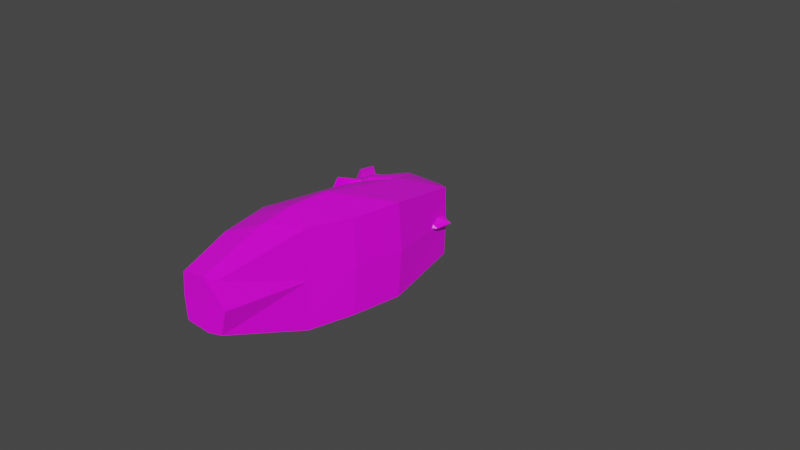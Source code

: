 # Source: Fox.blend  (saved by Blender 3.6.13; exported with 4.5.12 LTS)
import bpy
from mathutils import Matrix  # noqa: F401  (used for matrix-valued properties, if any)

bpy.ops.wm.read_factory_settings(use_empty=True)
scene = bpy.context.scene
scene.name = 'Scene'

# ---- collections
col_collection = bpy.data.collections.new('Collection'); scene.collection.children.link(col_collection)
col_reference = bpy.data.collections.new('Reference'); scene.collection.children.link(col_reference)

# ---- images (referenced by path relative to the original .blend; pixels are not part of the script)
import os
ASSET_DIR = os.environ.get("B2B_ASSET_DIR", "")  # directory of the original .blend (textures are referenced by path, not embedded)
HERE = os.path.dirname(os.path.abspath(__file__))  # packed textures are extracted next to this script under _unpacked/

def load_image(name, relpath, width, height, colorspace="sRGB"):
    """Load a texture the original file referenced (path relative to the .blend, or extracted next to this script)."""
    p = next((c for c in (os.path.join(HERE, relpath), os.path.join(ASSET_DIR, relpath)) if relpath and os.path.exists(c)), "")
    if p:
        img = bpy.data.images.load(p, check_existing=True)
        img.name = name
    else:  # same state as the original file: an image datablock whose file is absent (Cycles renders it pink)
        img = bpy.data.images.new(name, width, height)
        img.source = "FILE"
        img.filepath = "//" + (relpath or name)
    img.colorspace_settings.name = colorspace
    return img
img_foxuvmaptextures_png = load_image('FoxUVMapTextures.png', 'FoxUVMapTextures.png', 1024, 1024, 'sRGB')

# ---- materials (node trees are filled in below, after node groups)
mat_material = bpy.data.materials.new('Material')
mat_material.alpha_threshold = 0.0
mat_material.use_transparent_shadow = False
mat_material.line_color = (0.0, 0.0, 0.0, 1.0)

# ---- material node trees
mat_material.use_nodes = True; mat_material.node_tree.nodes.clear()
_N = mat_material.node_tree.nodes; _L = mat_material.node_tree.links
n0 = _N.new('ShaderNodeOutputMaterial'); n0.name = 'Material Output'; n0.location = (300, 300)
n1 = _N.new('ShaderNodeBsdfPrincipled'); n1.name = 'Principled BSDF'; n1.location = (10, 300)
n1.distribution = 'GGX'
n1.subsurface_method = 'BURLEY'
n1.inputs[2].default_value = 0.4
n1.inputs[3].default_value = 1.45
n1.inputs[27].default_value = (0.0, 0.0, 0.0, 1.0)
n1.inputs[28].default_value = 1.0
n2 = _N.new('ShaderNodeTexImage'); n2.name = 'Image Texture'; n2.location = (-280, 280)
n2.image = img_foxuvmaptextures_png
_L.new(n1.outputs[0], n0.inputs[0])
_L.new(n2.outputs[0], n1.inputs[0])
n0.is_active_output = True

# ---- world
world_world = bpy.data.worlds.new('World'); scene.world = world_world
world_world.use_nodes = True; world_world.node_tree.nodes.clear()
_N = world_world.node_tree.nodes; _L = world_world.node_tree.links
n0 = _N.new('ShaderNodeOutputWorld'); n0.name = 'World Output'; n0.location = (300, 300)
n1 = _N.new('ShaderNodeBackground'); n1.name = 'Background'; n1.location = (10, 300)
n1.inputs[0].default_value = (0.05088, 0.05088, 0.05088, 1.0)
_L.new(n1.outputs[0], n0.inputs[0])
n0.is_active_output = True
world_world.color = (0.05088, 0.05088, 0.05088)
world_world.use_sun_shadow = False
world_world.sun_shadow_jitter_overblur = 0.0

# ---- meshes
me_cube = bpy.data.meshes.new('Cube')
me_cube.from_pydata([(0.538, 0.2651, 0.195), (0.9319, 0.2806, -0.3995), (-1.105, 0.1884, 0.1018), (-1.051, 0.2105, -0.1904), (0.739, 0.3227, -0.1133), (-1.085, 0.2165, -0.08928), (1.047, 0.213, 0.08527), (0.3486, 0.3845, -0.4741), (-0.2513, 0.3021, 0.2917), (0.02314, 0.4366, -0.0658), (-0.4106, 0.3975, -0.3305), (-0.6779, 0.2995, 0.189), (-0.5448, 0.4225, -0.05028), (-0.4653, 0.3029, 0.238), (-0.2691, 0.4392, -0.06653), (-0.0539, 0.3861, -0.4252), (0.9375, 0.2613, -0.02173), (1.08, 0.2002, -0.2221), (0.789, 0.1847, 0.1976), (1.156, 0.1529, -0.07554), (0.881, 0.168, 0.322), (0.538, -0.2651, 0.195), (0.9319, -0.2806, -0.3995), (-1.105, -0.1884, 0.1018), (-1.051, -0.2105, -0.1904), (0.739, -0.3302, -0.1133), (-1.085, -0.2165, -0.08928), (-1.051, 0.0, -0.2492), (0.5201, 0.0, 0.3719), (-1.101, 0.0, 0.125), (0.9342, 0.0, -0.4074), (1.047, -0.213, 0.08527), (-1.078, 0.0, -0.09774), (0.3486, -0.3845, -0.4741), (-0.2513, -0.2977, 0.2917), (0.02314, -0.4441, -0.0658), (0.3623, 0.0, -0.4906), (-0.2608, 0.0, 0.3963), (-0.4106, -0.3975, -0.3305), (-0.404, 0.0, -0.3397), (-0.6779, -0.2951, 0.189), (-0.5448, -0.3858, -0.05028), (-0.6806, 0.0, 0.3017), (-0.4653, -0.2985, 0.238), (-0.2691, -0.4468, -0.06653), (-0.4709, 0.0, 0.3395), (-0.0539, -0.3861, -0.4252), (-0.04418, 0.0, -0.4405), (0.9375, -0.2613, -0.02173), (1.08, -0.2002, -0.2221), (1.082, 0.0, -0.2242), (0.789, -0.1847, 0.1976), (0.6216, 0.0, 0.4129), (1.156, -0.1529, -0.07554), (1.158, 0.0, -0.07414), (0.881, -0.168, 0.322), (0.7855, 0.0, 0.4009), (1.083, 0.0, 0.09897)], [], [(32, 29, 2, 5), (9, 8, 0, 4), (7, 9, 4, 1), (27, 32, 5, 3), (1, 4, 16, 17), (30, 1, 17, 50), (7, 1, 30, 36), (11, 2, 29, 42), (0, 8, 37, 28), (15, 7, 36, 47), (15, 14, 9, 7), (14, 13, 8, 9), (5, 2, 11, 12), (3, 5, 12, 10), (3, 10, 39, 27), (13, 11, 42, 45), (8, 13, 45, 37), (12, 11, 13, 14), (10, 12, 14, 15), (10, 15, 47, 39), (50, 17, 19, 54), (18, 52, 56, 20), (4, 0, 18, 16), (0, 28, 52, 18), (19, 6, 57, 54), (6, 20, 56, 57), (16, 18, 20, 6), (17, 16, 6, 19), (32, 26, 23, 29), (35, 25, 21, 34), (33, 22, 25, 35), (27, 24, 26, 32), (22, 49, 48, 25), (30, 50, 49, 22), (33, 36, 30, 22), (40, 42, 29, 23), (21, 28, 37, 34), (46, 47, 36, 33), (46, 33, 35, 44), (44, 35, 34, 43), (26, 41, 40, 23), (24, 38, 41, 26), (24, 27, 39, 38), (43, 45, 42, 40), (34, 37, 45, 43), (41, 44, 43, 40), (38, 46, 44, 41), (38, 39, 47, 46), (50, 54, 53, 49), (51, 55, 56, 52), (25, 48, 51, 21), (21, 51, 52, 28), (53, 54, 57, 31), (31, 57, 56, 55), (48, 31, 55, 51), (49, 53, 31, 48)])
_uv = me_cube.uv_layers.new(name='UVMap')
_uv.uv.foreach_set('vector', [0.4285, 0.0005255, 0.4839, 0.000796, 0.4704, 0.03564, 0.4411, 0.04411, 0.465, 0.2405, 0.5269, 0.1815, 0.534, 0.3352, 0.4715, 0.3704, 0.3984, 0.312, 0.465, 0.2405, 0.4715, 0.3704, 0.4267, 0.4081, 0.3924, 0.01587, 0.4285, 0.0005255, 0.4411, 0.04411, 0.4235, 0.04896, 0.4267, 0.4081, 0.4715, 0.3704, 0.4894, 0.4095, 0.4542, 0.4376, 0.3905, 0.4523, 0.4267, 0.4081, 0.4542, 0.4376, 0.441, 0.478, 0.3984, 0.312, 0.4267, 0.4081, 0.3905, 0.4523, 0.3189, 0.3403, 0.4938, 0.1073, 0.4704, 0.03564, 0.4839, 0.000796, 0.5675, 0.06514, 0.534, 0.3352, 0.5269, 0.1815, 0.6069, 0.162, 0.6057, 0.3423, 0.3924, 0.2354, 0.3984, 0.312, 0.3189, 0.3403, 0.3042, 0.2379, 0.3924, 0.2354, 0.4582, 0.1868, 0.465, 0.2405, 0.3984, 0.312, 0.4582, 0.1868, 0.5116, 0.1433, 0.5269, 0.1815, 0.465, 0.2405, 0.4411, 0.04411, 0.4704, 0.03564, 0.4938, 0.1073, 0.456, 0.1389, 0.4235, 0.04896, 0.4411, 0.04411, 0.456, 0.1389, 0.4042, 0.1642, 0.4235, 0.04896, 0.4042, 0.1642, 0.316, 0.1431, 0.3924, 0.01587, 0.5116, 0.1433, 0.4938, 0.1073, 0.5675, 0.06514, 0.5899, 0.112, 0.5269, 0.1815, 0.5116, 0.1433, 0.5899, 0.112, 0.6069, 0.162, 0.456, 0.1389, 0.4938, 0.1073, 0.5116, 0.1433, 0.4582, 0.1868, 0.4042, 0.1642, 0.456, 0.1389, 0.4582, 0.1868, 0.3924, 0.2354, 0.4042, 0.1642, 0.3924, 0.2354, 0.3042, 0.2379, 0.316, 0.1431, 0.441, 0.478, 0.4542, 0.4376, 0.4803, 0.4521, 0.4816, 0.4838, 0.5363, 0.3875, 0.6069, 0.3683, 0.5937, 0.4052, 0.5503, 0.4119, 0.4715, 0.3704, 0.534, 0.3352, 0.5363, 0.3875, 0.4894, 0.4095, 0.534, 0.3352, 0.6057, 0.3423, 0.6069, 0.3683, 0.5363, 0.3875, 0.4803, 0.4521, 0.508, 0.431, 0.5285, 0.4745, 0.4816, 0.4838, 0.508, 0.431, 0.5503, 0.4119, 0.5937, 0.4052, 0.5285, 0.4745, 0.4894, 0.4095, 0.5363, 0.3875, 0.5503, 0.4119, 0.508, 0.431, 0.4542, 0.4376, 0.4894, 0.4095, 0.508, 0.431, 0.4803, 0.4521, 0.1248, 0.4838, 0.1374, 0.4402, 0.1667, 0.4487, 0.1802, 0.4835, 0.1613, 0.2439, 0.1678, 0.1139, 0.2303, 0.1491, 0.2232, 0.3028, 0.0947, 0.1724, 0.123, 0.07627, 0.1678, 0.1139, 0.1613, 0.2439, 0.08872, 0.4685, 0.1198, 0.4354, 0.1374, 0.4402, 0.1248, 0.4838, 0.123, 0.07627, 0.1505, 0.04678, 0.1857, 0.07481, 0.1678, 0.1139, 0.08683, 0.03204, 0.1374, 0.00637, 0.1505, 0.04678, 0.123, 0.07627, 0.0947, 0.1724, 0.01517, 0.1441, 0.08683, 0.03204, 0.123, 0.07627, 0.1901, 0.377, 0.2638, 0.4192, 0.1802, 0.4835, 0.1667, 0.4487, 0.2303, 0.1491, 0.302, 0.142, 0.3032, 0.3223, 0.2232, 0.3028, 0.08875, 0.2489, 0.0005255, 0.2465, 0.01517, 0.1441, 0.0947, 0.1724, 0.08875, 0.2489, 0.0947, 0.1724, 0.1613, 0.2439, 0.1545, 0.2976, 0.1545, 0.2976, 0.1613, 0.2439, 0.2232, 0.3028, 0.2079, 0.3411, 0.1374, 0.4402, 0.1524, 0.3454, 0.1901, 0.377, 0.1667, 0.4487, 0.1198, 0.4354, 0.1005, 0.3201, 0.1524, 0.3454, 0.1374, 0.4402, 0.1198, 0.4354, 0.08872, 0.4685, 0.01228, 0.3412, 0.1005, 0.3201, 0.2079, 0.3411, 0.2862, 0.3723, 0.2638, 0.4192, 0.1901, 0.377, 0.2232, 0.3028, 0.3032, 0.3223, 0.2862, 0.3723, 0.2079, 0.3411, 0.1524, 0.3454, 0.1545, 0.2976, 0.2079, 0.3411, 0.1901, 0.377, 0.1005, 0.3201, 0.08875, 0.2489, 0.1545, 0.2976, 0.1524, 0.3454, 0.1005, 0.3201, 0.01228, 0.3412, 0.0005255, 0.2465, 0.08875, 0.2489, 0.1374, 0.00637, 0.1779, 0.0005255, 0.1766, 0.03219, 0.1505, 0.04678, 0.2326, 0.09688, 0.2466, 0.07246, 0.29, 0.0791, 0.3032, 0.116, 0.1678, 0.1139, 0.1857, 0.07481, 0.2326, 0.09688, 0.2303, 0.1491, 0.2303, 0.1491, 0.2326, 0.09688, 0.3032, 0.116, 0.302, 0.142, 0.1766, 0.03219, 0.1779, 0.0005255, 0.2248, 0.009788, 0.2043, 0.05338, 0.2043, 0.05338, 0.2248, 0.009788, 0.29, 0.0791, 0.2466, 0.07246, 0.1857, 0.07481, 0.2043, 0.05338, 0.2466, 0.07246, 0.2326, 0.09688, 0.1505, 0.04678, 0.1766, 0.03219, 0.2043, 0.05338, 0.1857, 0.07481])
me_cube.materials.append(mat_material)
me_cube.use_remesh_preserve_volume = False
me_cube.use_remesh_preserve_attributes = False
me_cube.use_mirror_vertex_groups = False
me_cube.update()
me_cube_003 = bpy.data.meshes.new('Cube.003')
me_cube_003.from_pydata([(0.8305, 0.1686, 0.1953), (0.4956, 0.08953, 0.6203), (1.004, 0.09148, 0.6339), (0.9517, 0.1882, 1.048), (0.2348, 0.07877, 0.3351), (0.4842, 0.1284, -0.05551), (-0.09383, 0.0615, 0.1315), (0.07944, 0.07267, -0.1959), (-0.2119, 0.05315, -0.01657), (-0.2066, 0.05394, -0.1671), (0.6434, 0.2347, 0.3935), (1.046, 0.212, 0.9287), (0.3878, 0.222, 0.1019), (0.02137, 0.176, -0.01906), (-0.2493, 0.09368, -0.0658), (0.9178, 0.1237, 0.421), (0.7, 0.09157, 0.8902), (0.8209, 0.2205, 0.6147), (0.8305, -0.1686, 0.1953), (0.4956, -0.08953, 0.6203), (1.004, -0.09148, 0.6339), (0.9517, -0.1882, 1.048), (0.8228, 0.0, 0.1875), (0.4932, 0.0, 0.6491), (1.003, 0.0, 0.6291), (0.9693, 0.0, 1.071), (0.2327, 0.0, 0.3612), (0.2348, -0.07877, 0.3351), (0.4842, -0.1284, -0.05551), (0.4775, 0.0, -0.06161), (-0.09173, 0.0, 0.1592), (-0.09383, -0.0615, 0.1315), (0.07944, -0.07267, -0.1959), (0.07904, 0.0, -0.1998), (-0.2062, 0.0, 0.01323), (-0.2119, -0.05315, -0.01657), (-0.2066, -0.05394, -0.1671), (-0.2025, 0.0, -0.1714), (0.6434, -0.2347, 0.3935), (1.046, -0.212, 0.9287), (1.0, 0.0, 0.8246), (0.6357, 0.0, 0.3832), (0.3878, -0.222, 0.1019), (0.3815, 0.0, 0.09308), (0.02137, -0.176, -0.01906), (0.02198, 0.0, -0.02572), (-0.2493, -0.09368, -0.0658), (-0.3529, 0.0, -0.1074), (0.9178, -0.1237, 0.421), (0.7, -0.09157, 0.8902), (0.6993, 0.0, 0.9229), (0.9134, 0.0, 0.4141), (0.8209, -0.2205, 0.6147)], [], [(23, 1, 4, 26), (17, 16, 3, 11), (16, 1, 23, 50), (15, 2, 24, 51), (11, 3, 25, 40), (12, 5, 7, 13), (10, 0, 5, 12), (0, 22, 29, 5), (7, 33, 37, 9), (5, 29, 33, 7), (26, 4, 6, 30), (47, 34, 8, 14), (30, 6, 8, 34), (13, 7, 9, 14), (6, 13, 14, 8), (37, 47, 14, 9), (1, 10, 12, 4), (4, 12, 13, 6), (2, 11, 40, 24), (15, 17, 11, 2), (0, 10, 17, 15), (0, 15, 51, 22), (3, 16, 50, 25), (10, 1, 16, 17), (23, 26, 27, 19), (52, 39, 21, 49), (49, 50, 23, 19), (48, 51, 24, 20), (39, 40, 25, 21), (42, 44, 32, 28), (41, 43, 26, 23), (38, 42, 28, 18), (18, 28, 29, 22), (32, 36, 37, 33), (28, 32, 33, 29), (26, 30, 31, 27), (43, 45, 30, 26), (47, 46, 35, 34), (30, 34, 35, 31), (45, 47, 34, 30), (44, 46, 36, 32), (31, 35, 46, 44), (33, 37, 47, 45), (37, 36, 46, 47), (29, 33, 45, 43), (19, 27, 42, 38), (22, 29, 43, 41), (27, 31, 44, 42), (20, 24, 40, 39), (48, 20, 39, 52), (18, 48, 52, 38), (18, 22, 51, 48), (21, 25, 50, 49), (38, 52, 49, 19)])
_uv = me_cube_003.uv_layers.new(name='UVMap')
_uv.uv.foreach_set('vector', [0.8052, 0.2781, 0.7871, 0.2556, 0.8072, 0.1462, 0.8334, 0.1533, 0.7299, 0.2621, 0.7393, 0.2755, 0.7336, 0.2768, 0.7326, 0.2761, 0.7393, 0.2755, 0.7871, 0.2556, 0.8052, 0.2781, 0.739, 0.2781, 0.708, 0.2649, 0.7242, 0.2737, 0.7236, 0.2781, 0.7045, 0.2781, 0.7326, 0.2761, 0.7336, 0.2768, 0.7333, 0.2781, 0.7305, 0.2781, 0.7083, 0.1413, 0.6487, 0.1458, 0.6583, 0.005543, 0.7322, 0.02013, 0.7274, 0.2275, 0.6797, 0.2417, 0.6487, 0.1458, 0.7083, 0.1413, 0.6797, 0.2417, 0.6399, 0.2781, 0.6079, 0.1435, 0.6487, 0.1458, 0.003286, 0.8812, 0.0005255, 0.865, 0.06353, 0.8542, 0.0633, 0.8667, 0.6487, 0.1458, 0.6079, 0.1435, 0.6337, 0.0005255, 0.6583, 0.005543, 0.8334, 0.1533, 0.8072, 0.1462, 0.8118, 0.01463, 0.8341, 0.02024, 0.1017, 0.8548, 0.1042, 0.8981, 0.0915, 0.8928, 0.0827, 0.8798, 0.1042, 0.9413, 0.08941, 0.936, 0.0915, 0.8928, 0.1042, 0.8981, 0.03644, 0.9244, 0.003286, 0.8812, 0.0633, 0.8667, 0.0827, 0.8798, 0.08941, 0.936, 0.03644, 0.9244, 0.0827, 0.8798, 0.0915, 0.8928, 0.06353, 0.8542, 0.1017, 0.8548, 0.0827, 0.8798, 0.0633, 0.8667, 0.7871, 0.2556, 0.7274, 0.2275, 0.7083, 0.1413, 0.8072, 0.1462, 0.8072, 0.1462, 0.7083, 0.1413, 0.7322, 0.02013, 0.8118, 0.01463, 0.7242, 0.2737, 0.7326, 0.2761, 0.7305, 0.2781, 0.7236, 0.2781, 0.708, 0.2649, 0.7299, 0.2621, 0.7326, 0.2761, 0.7242, 0.2737, 0.6797, 0.2417, 0.7274, 0.2275, 0.7299, 0.2621, 0.708, 0.2649, 0.6797, 0.2417, 0.708, 0.2649, 0.7045, 0.2781, 0.6399, 0.2781, 0.7336, 0.2768, 0.7393, 0.2755, 0.739, 0.2781, 0.7333, 0.2781, 0.7274, 0.2275, 0.7871, 0.2556, 0.7393, 0.2755, 0.7299, 0.2621, 0.8052, 0.2781, 0.8334, 0.4029, 0.8072, 0.41, 0.7871, 0.3006, 0.7299, 0.2941, 0.7326, 0.2801, 0.7336, 0.2794, 0.7393, 0.2807, 0.7393, 0.2807, 0.739, 0.2781, 0.8052, 0.2781, 0.7871, 0.3006, 0.708, 0.2913, 0.7045, 0.2781, 0.7236, 0.2781, 0.7242, 0.2825, 0.7326, 0.2801, 0.7305, 0.2781, 0.7333, 0.2781, 0.7336, 0.2794, 0.7083, 0.4149, 0.7322, 0.5361, 0.6583, 0.5507, 0.6487, 0.4104, 0.3275, 0.4938, 0.3469, 0.5782, 0.2785, 0.5701, 0.2603, 0.4849, 0.7274, 0.3287, 0.7083, 0.4149, 0.6487, 0.4104, 0.6797, 0.3145, 0.6797, 0.3145, 0.6487, 0.4104, 0.6079, 0.4127, 0.6399, 0.2781, 0.108, 0.9144, 0.168, 0.9288, 0.1682, 0.9413, 0.1052, 0.9306, 0.6487, 0.4104, 0.6583, 0.5507, 0.6337, 0.5557, 0.6079, 0.4127, 0.8334, 0.4029, 0.8341, 0.536, 0.8118, 0.5416, 0.8072, 0.41, 0.3469, 0.5782, 0.3213, 0.6593, 0.2727, 0.6557, 0.2785, 0.5701, 0.2064, 0.9408, 0.1874, 0.9157, 0.1962, 0.9028, 0.2089, 0.8974, 0.2089, 0.8542, 0.2089, 0.8974, 0.1962, 0.9028, 0.1941, 0.8596, 0.3213, 0.6593, 0.2869, 0.7383, 0.2842, 0.6957, 0.2727, 0.6557, 0.1411, 0.8711, 0.1874, 0.9157, 0.168, 0.9288, 0.108, 0.9144, 0.1941, 0.8596, 0.1962, 0.9028, 0.1874, 0.9157, 0.1411, 0.8711, 0.3605, 0.6717, 0.3183, 0.7193, 0.2869, 0.7383, 0.3213, 0.6593, 0.1682, 0.9413, 0.168, 0.9288, 0.1874, 0.9157, 0.2064, 0.9408, 0.3877, 0.5811, 0.3605, 0.6717, 0.3213, 0.6593, 0.3469, 0.5782, 0.7871, 0.3006, 0.8072, 0.41, 0.7083, 0.4149, 0.7274, 0.3287, 0.3877, 0.4855, 0.3877, 0.5811, 0.3469, 0.5782, 0.3275, 0.4938, 0.8072, 0.41, 0.8118, 0.5416, 0.7322, 0.5361, 0.7083, 0.4149, 0.7242, 0.2825, 0.7236, 0.2781, 0.7305, 0.2781, 0.7326, 0.2801, 0.708, 0.2913, 0.7242, 0.2825, 0.7326, 0.2801, 0.7299, 0.2941, 0.6797, 0.3145, 0.708, 0.2913, 0.7299, 0.2941, 0.7274, 0.3287, 0.6797, 0.3145, 0.6399, 0.2781, 0.7045, 0.2781, 0.708, 0.2913, 0.7336, 0.2794, 0.7333, 0.2781, 0.739, 0.2781, 0.7393, 0.2807, 0.7274, 0.3287, 0.7299, 0.2941, 0.7393, 0.2807, 0.7871, 0.3006])
me_cube_003.materials.append(mat_material)
me_cube_003.use_remesh_fix_poles = True
me_cube_003.use_remesh_preserve_attributes = False
me_cube_003.update()
me_cube_004 = bpy.data.meshes.new('Cube.004')
me_cube_004.from_pydata([(-0.1207, 0.1611, -0.1392), (-0.4072, 0.162, 0.2643), (-0.08208, 0.1381, 0.09633), (-0.2677, 0.1304, 0.3581), (-0.2368, 0.2185, 0.01633), (-0.1059, 0.162, 0.1463), (-0.1055, 0.162, -0.008388), (-0.3288, 0.162, 0.3296), (-0.174, 0.162, 0.1052), (-0.1207, -0.1611, -0.1392), (-0.4072, -0.162, 0.2643), (-0.08208, -0.1381, 0.09633), (-0.2677, -0.1304, 0.3581), (-0.1189, 0.0, -0.1408), (-0.4917, 0.0, 0.3389), (-0.05346, 0.0, 0.03992), (-0.3452, 0.0, 0.4587), (-0.2368, -0.2185, 0.01633), (-0.1059, -0.162, 0.1463), (-0.1059, 0.0, 0.1463), (-0.2421, 0.0, 0.06409), (-0.1055, -0.162, -0.008388), (-0.3288, -0.162, 0.3296), (-0.4308, 0.0, 0.3946), (-0.08229, 0.0, -0.04713), (-0.174, -0.162, 0.1052)], [], [(20, 14, 1, 4), (8, 7, 3, 5), (7, 1, 14, 23), (6, 2, 15, 24), (5, 3, 16, 19), (2, 5, 19, 15), (6, 8, 5, 2), (13, 20, 4, 0), (0, 4, 8, 6), (0, 6, 24, 13), (3, 7, 23, 16), (4, 1, 7, 8), (20, 17, 10, 14), (25, 18, 12, 22), (22, 23, 14, 10), (21, 24, 15, 11), (18, 19, 16, 12), (11, 15, 19, 18), (21, 11, 18, 25), (13, 9, 17, 20), (9, 21, 25, 17), (9, 13, 24, 21), (12, 16, 23, 22), (17, 25, 22, 10)])
_uv = me_cube_004.uv_layers.new(name='UVMap')
_uv.uv.foreach_set('vector', [0.9291, 0.4057, 0.9291, 0.4891, 0.9046, 0.4611, 0.8889, 0.4259, 0.8771, 0.436, 0.8926, 0.468, 0.8828, 0.4713, 0.8672, 0.4402, 0.8926, 0.468, 0.9046, 0.4611, 0.9291, 0.4891, 0.9129, 0.4995, 0.8725, 0.4187, 0.8637, 0.4318, 0.8371, 0.4123, 0.8505, 0.3923, 0.8672, 0.4402, 0.8828, 0.4713, 0.8881, 0.5059, 0.8352, 0.4454, 0.8637, 0.4318, 0.8672, 0.4402, 0.8352, 0.4454, 0.8371, 0.4123, 0.8725, 0.4187, 0.8771, 0.436, 0.8672, 0.4402, 0.8637, 0.4318, 0.8763, 0.3799, 0.9291, 0.4057, 0.8889, 0.4259, 0.8807, 0.4075, 0.8807, 0.4075, 0.8889, 0.4259, 0.8771, 0.436, 0.8725, 0.4187, 0.8807, 0.4075, 0.8725, 0.4187, 0.8505, 0.3923, 0.8763, 0.3799, 0.8828, 0.4713, 0.8926, 0.468, 0.9129, 0.4995, 0.8881, 0.5059, 0.8889, 0.4259, 0.9046, 0.4611, 0.8926, 0.468, 0.8771, 0.436, 0.9291, 0.3531, 0.8889, 0.3329, 0.9046, 0.2977, 0.9291, 0.2697, 0.8771, 0.3228, 0.8672, 0.3186, 0.8828, 0.2875, 0.8926, 0.2908, 0.8926, 0.2908, 0.9129, 0.2593, 0.9291, 0.2697, 0.9046, 0.2977, 0.8725, 0.3401, 0.8505, 0.3665, 0.8371, 0.3465, 0.8637, 0.327, 0.8672, 0.3186, 0.8352, 0.3135, 0.8881, 0.2529, 0.8828, 0.2875, 0.8637, 0.327, 0.8371, 0.3465, 0.8352, 0.3135, 0.8672, 0.3186, 0.8725, 0.3401, 0.8637, 0.327, 0.8672, 0.3186, 0.8771, 0.3228, 0.8763, 0.3789, 0.8807, 0.3513, 0.8889, 0.3329, 0.9291, 0.3531, 0.8807, 0.3513, 0.8725, 0.3401, 0.8771, 0.3228, 0.8889, 0.3329, 0.8807, 0.3513, 0.8763, 0.3789, 0.8505, 0.3665, 0.8725, 0.3401, 0.8828, 0.2875, 0.8881, 0.2529, 0.9129, 0.2593, 0.8926, 0.2908, 0.8889, 0.3329, 0.8771, 0.3228, 0.8926, 0.2908, 0.9046, 0.2977])
me_cube_004.materials.append(mat_material)
me_cube_004.use_remesh_fix_poles = True
me_cube_004.use_remesh_preserve_attributes = False
me_cube_004.update()
me_cube_005 = bpy.data.meshes.new('Cube.005')
me_cube_005.from_pydata([(-0.4, 0.1268, 0.2182), (-0.1706, 0.1026, 0.6402), (0.4048, 0.02866, 0.009477), (0.2861, 0.1261, 0.4247), (0.09798, 0.05821, 0.09869), (0.2233, 0.118, 0.5082), (-0.3041, 0.1359, 0.5384), (0.5037, 0.03938, 0.08815), (0.139, 0.2136, 0.2809), (-0.236, 0.104, 0.618), (0.2548, 0.0811, 0.2729), (0.1529, 0.2575, 0.3966), (-0.4296, 0.1005, 0.3875), (0.4321, 0.06813, 0.04722), (0.1354, 0.1768, 0.1888), (-0.3028, 0.1358, -0.05757), (0.1304, 0.1481, 0.593), (-0.01908, 0.2776, 0.3802), (0.03634, 0.2596, 0.4771), (-0.1445, 0.2099, 0.1871), (-0.4, -0.1268, 0.2182), (-0.1706, -0.1026, 0.6402), (0.4048, -0.02866, 0.009477), (0.2861, -0.1261, 0.4247), (-0.4874, 0.0, 0.308), (-0.1764, 0.0, 0.6449), (0.4343, 0.0, -0.02124), (0.3394, 0.0, 0.4059), (0.09798, -0.05821, 0.09869), (0.2233, -0.118, 0.5082), (0.207, 0.0, 0.5332), (0.06779, 0.0, 0.0799), (-0.3041, -0.1359, 0.5384), (0.5037, -0.03938, 0.08815), (0.5163, 0.0, 0.1008), (-0.3077, 0.0, 0.5377), (0.139, -0.2136, 0.2809), (-0.236, -0.104, 0.618), (0.2548, -0.0811, 0.2729), (0.3657, 0.0, 0.3092), (-0.2396, 0.0, 0.6175), (0.1529, -0.2575, 0.3966), (-0.4296, -0.1005, 0.3875), (0.4321, -0.06813, 0.04722), (0.551, 0.0, 0.04593), (-0.4013, 0.0, 0.4503), (0.1354, -0.1768, 0.1888), (-0.3028, -0.1358, -0.05757), (-0.2136, 0.0, -0.08664), (0.1304, -0.1481, 0.593), (0.1195, 0.0, 0.6035), (-0.01908, -0.2776, 0.3802), (0.03634, -0.2596, 0.4771), (-0.1445, -0.2099, 0.1871)], [], [(40, 25, 1, 9), (11, 5, 3, 10), (16, 1, 25, 50), (4, 2, 26, 31), (10, 3, 27, 39), (15, 4, 31, 48), (3, 5, 30, 27), (18, 16, 5, 11), (19, 17, 8, 14), (13, 7, 34, 44), (14, 8, 7, 13), (45, 35, 6, 12), (17, 18, 11, 8), (7, 10, 39, 34), (8, 11, 10, 7), (35, 40, 9, 6), (24, 45, 12, 0), (4, 14, 13, 2), (2, 13, 44, 26), (15, 19, 14, 4), (0, 12, 19, 15), (6, 9, 18, 17), (12, 6, 17, 19), (9, 1, 16, 18), (0, 15, 48, 24), (5, 16, 50, 30), (40, 37, 21, 25), (41, 38, 23, 29), (49, 50, 25, 21), (28, 31, 26, 22), (38, 39, 27, 23), (47, 48, 31, 28), (23, 27, 30, 29), (52, 41, 29, 49), (53, 46, 36, 51), (43, 44, 34, 33), (46, 43, 33, 36), (45, 42, 32, 35), (51, 36, 41, 52), (33, 34, 39, 38), (36, 33, 38, 41), (35, 32, 37, 40), (24, 20, 42, 45), (28, 22, 43, 46), (22, 26, 44, 43), (47, 28, 46, 53), (20, 47, 53, 42), (32, 51, 52, 37), (42, 53, 51, 32), (37, 52, 49, 21), (20, 24, 48, 47), (29, 30, 50, 49)])
_uv = me_cube_005.uv_layers.new(name='UVMap')
_uv.uv.foreach_set('vector', [0.1291, 0.7117, 0.1254, 0.7191, 0.1142, 0.7123, 0.1199, 0.7064, 0.5882, 0.6638, 0.6115, 0.6268, 0.6265, 0.6529, 0.6439, 0.6786, 0.0601, 0.7439, 0.1142, 0.7123, 0.1254, 0.7191, 0.09737, 0.7758, 0.1661, 0.6028, 0.2075, 0.5321, 0.219, 0.5298, 0.1763, 0.6162, 0.6439, 0.6786, 0.6265, 0.6529, 0.6551, 0.6386, 0.6678, 0.6542, 0.1429, 0.6713, 0.1661, 0.6028, 0.1763, 0.6162, 0.1491, 0.6713, 0.6265, 0.6529, 0.6115, 0.6268, 0.6289, 0.6043, 0.6551, 0.6386, 0.06781, 0.6895, 0.0601, 0.7439, 0.0005255, 0.7765, 0.003244, 0.644, 0.1226, 0.6626, 0.08092, 0.6706, 0.07717, 0.5875, 0.1196, 0.5844, 0.1968, 0.517, 0.2138, 0.4849, 0.2412, 0.4849, 0.2312, 0.5052, 0.1196, 0.5844, 0.07717, 0.5875, 0.2138, 0.4849, 0.1968, 0.517, 0.1374, 0.6949, 0.1334, 0.7029, 0.1243, 0.6968, 0.1347, 0.6886, 0.08092, 0.6706, 0.06781, 0.6895, 0.003244, 0.644, 0.07717, 0.5875, 0.7018, 0.7154, 0.6439, 0.6786, 0.6678, 0.6542, 0.7089, 0.709, 0.6025, 0.6884, 0.5882, 0.6638, 0.6439, 0.6786, 0.7018, 0.7154, 0.1334, 0.7029, 0.1291, 0.7117, 0.1199, 0.7064, 0.1243, 0.6968, 0.141, 0.6877, 0.1374, 0.6949, 0.1347, 0.6886, 0.138, 0.6809, 0.1661, 0.6028, 0.1196, 0.5844, 0.1968, 0.517, 0.2075, 0.5321, 0.2075, 0.5321, 0.1968, 0.517, 0.2312, 0.5052, 0.219, 0.5298, 0.1429, 0.6713, 0.1226, 0.6626, 0.1196, 0.5844, 0.1661, 0.6028, 0.138, 0.6809, 0.1347, 0.6886, 0.1226, 0.6626, 0.1429, 0.6713, 0.1243, 0.6968, 0.1199, 0.7064, 0.06781, 0.6895, 0.08092, 0.6706, 0.1347, 0.6886, 0.1243, 0.6968, 0.08092, 0.6706, 0.1226, 0.6626, 0.1199, 0.7064, 0.1142, 0.7123, 0.0601, 0.7439, 0.06781, 0.6895, 0.138, 0.6809, 0.1429, 0.6713, 0.1491, 0.6713, 0.141, 0.6877, 0.0005255, 0.7765, 0.0601, 0.7439, 0.09737, 0.7758, 0.06529, 0.8407, 0.1291, 0.7117, 0.1389, 0.7157, 0.1376, 0.7239, 0.1254, 0.7191, 0.697, 0.5807, 0.6907, 0.6379, 0.6727, 0.617, 0.6551, 0.5935, 0.1454, 0.7861, 0.09737, 0.7758, 0.1254, 0.7191, 0.1376, 0.7239, 0.1931, 0.6162, 0.1763, 0.6162, 0.219, 0.5298, 0.2242, 0.5403, 0.6907, 0.6379, 0.6678, 0.6542, 0.6551, 0.6386, 0.6727, 0.617, 0.1528, 0.6761, 0.1491, 0.6713, 0.1763, 0.6162, 0.1931, 0.6162, 0.6727, 0.617, 0.6551, 0.6386, 0.6289, 0.6043, 0.6551, 0.5935, 0.1839, 0.7469, 0.2593, 0.7706, 0.1557, 0.8532, 0.1454, 0.7861, 0.172, 0.687, 0.236, 0.642, 0.2593, 0.6775, 0.1909, 0.725, 0.2427, 0.5397, 0.2312, 0.5052, 0.2412, 0.4849, 0.2578, 0.5067, 0.236, 0.642, 0.2427, 0.5397, 0.2578, 0.5067, 0.2593, 0.6775, 0.1374, 0.6949, 0.144, 0.6932, 0.1439, 0.7065, 0.1334, 0.7029, 0.1909, 0.725, 0.2593, 0.6775, 0.2593, 0.7706, 0.1839, 0.7469, 0.7169, 0.7038, 0.7089, 0.709, 0.6678, 0.6542, 0.6907, 0.6379, 0.7169, 0.6009, 0.7169, 0.7038, 0.6907, 0.6379, 0.697, 0.5807, 0.1334, 0.7029, 0.1439, 0.7065, 0.1389, 0.7157, 0.1291, 0.7117, 0.141, 0.6877, 0.1481, 0.686, 0.144, 0.6932, 0.1374, 0.6949, 0.1931, 0.6162, 0.2242, 0.5403, 0.2427, 0.5397, 0.236, 0.642, 0.2242, 0.5403, 0.219, 0.5298, 0.2312, 0.5052, 0.2427, 0.5397, 0.1528, 0.6761, 0.1931, 0.6162, 0.236, 0.642, 0.172, 0.687, 0.1481, 0.686, 0.1528, 0.6761, 0.172, 0.687, 0.144, 0.6932, 0.1439, 0.7065, 0.1909, 0.725, 0.1839, 0.7469, 0.1389, 0.7157, 0.144, 0.6932, 0.172, 0.687, 0.1909, 0.725, 0.1439, 0.7065, 0.1389, 0.7157, 0.1839, 0.7469, 0.1454, 0.7861, 0.1376, 0.7239, 0.1481, 0.686, 0.141, 0.6877, 0.1491, 0.6713, 0.1528, 0.6761, 0.1557, 0.8532, 0.06529, 0.8407, 0.09737, 0.7758, 0.1454, 0.7861])
me_cube_005.materials.append(mat_material)
me_cube_005.use_remesh_fix_poles = True
me_cube_005.use_remesh_preserve_attributes = False
me_cube_005.update()
me_cube_006 = bpy.data.meshes.new('Cube.006')
me_cube_006.from_pydata([(0.06326, -0.005111, -0.1405), (0.06326, 0.07618, 0.08316), (0.05244, 0.1962, -0.1892), (0.07378, 0.2002, 0.03451), (0.1749, -0.005111, -0.1405), (0.1856, 0.08151, 0.08316), (0.1749, 0.1962, -0.1892), (0.1776, 0.2215, 0.03451), (0.002075, 0.09552, -0.1648), (0.06156, 0.1328, 0.07366), (0.08073, 0.09552, -0.1648), (0.1955, 0.1542, 0.1136), (0.06592, 0.04059, -0.02868), (0.06577, 0.2098, -0.07733), (0.1749, 0.2232, -0.07733), (0.1803, 0.03526, -0.02868), (0.08073, 0.1226, -0.053), (0.01008, 0.1226, -0.053), (0.06326, 0.005111, -0.1405), (0.06326, -0.07618, 0.08316), (0.05244, -0.1962, -0.1892), (0.07378, -0.2002, 0.03451), (0.1749, 0.005111, -0.1405), (0.1856, -0.08151, 0.08316), (0.1749, -0.1962, -0.1892), (0.1776, -0.2215, 0.03451), (0.002075, -0.09552, -0.1648), (0.06156, -0.1328, 0.07366), (0.08073, -0.09552, -0.1648), (0.1955, -0.1542, 0.1136), (0.06592, -0.04059, -0.02868), (0.06577, -0.2098, -0.07733), (0.1749, -0.2232, -0.07733), (0.1803, -0.03526, -0.02868), (0.08073, -0.1226, -0.053), (0.01008, -0.1226, -0.053)], [], [(17, 9, 3, 13), (13, 3, 7, 14), (16, 11, 5, 15), (15, 5, 1, 12), (8, 10, 4, 0), (11, 9, 1, 5), (7, 3, 9, 11), (2, 6, 10, 8), (14, 7, 11, 16), (12, 1, 9, 17), (0, 12, 17, 8), (6, 14, 16, 10), (4, 15, 12, 0), (10, 16, 15, 4), (2, 13, 14, 6), (8, 17, 13, 2), (35, 31, 21, 27), (31, 32, 25, 21), (34, 33, 23, 29), (33, 30, 19, 23), (26, 18, 22, 28), (29, 23, 19, 27), (25, 29, 27, 21), (20, 26, 28, 24), (32, 34, 29, 25), (30, 35, 27, 19), (18, 26, 35, 30), (24, 28, 34, 32), (22, 18, 30, 33), (28, 22, 33, 34), (20, 24, 32, 31), (26, 20, 31, 35)])
_uv = me_cube_006.uv_layers.new(name='UVMap')
_uv.uv.foreach_set('vector', [0.6168, 0.9346, 0.6153, 0.9197, 0.6243, 0.922, 0.6294, 0.9347, 0.6294, 0.9347, 0.6243, 0.922, 0.6355, 0.9084, 0.6491, 0.9291, 0.5181, 0.9189, 0.4879, 0.9144, 0.4968, 0.9042, 0.5164, 0.8996, 0.5841, 0.9251, 0.6018, 0.9037, 0.6087, 0.9202, 0.6047, 0.9324, 0.6163, 0.9465, 0.6153, 0.9624, 0.5823, 0.953, 0.6035, 0.9471, 0.6166, 0.8978, 0.6153, 0.9197, 0.6087, 0.9202, 0.6018, 0.9037, 0.6355, 0.9084, 0.6243, 0.922, 0.6153, 0.9197, 0.6166, 0.8978, 0.6278, 0.948, 0.6491, 0.9562, 0.6153, 0.9624, 0.6163, 0.9465, 0.5135, 0.9386, 0.4969, 0.9299, 0.4879, 0.9144, 0.5181, 0.9189, 0.6047, 0.9324, 0.6087, 0.9202, 0.6153, 0.9197, 0.6168, 0.9346, 0.6035, 0.9471, 0.6047, 0.9324, 0.6168, 0.9346, 0.6163, 0.9465, 0.531, 0.9417, 0.5135, 0.9386, 0.5181, 0.9189, 0.5348, 0.9203, 0.5823, 0.953, 0.5841, 0.9251, 0.6047, 0.9324, 0.6035, 0.9471, 0.5348, 0.9203, 0.5181, 0.9189, 0.5164, 0.8996, 0.5348, 0.8987, 0.6278, 0.948, 0.6294, 0.9347, 0.6491, 0.9291, 0.6491, 0.9562, 0.6163, 0.9465, 0.6168, 0.9346, 0.6294, 0.9347, 0.6278, 0.948, 0.8697, 0.5347, 0.8823, 0.5346, 0.8772, 0.5474, 0.8682, 0.5497, 0.8823, 0.5346, 0.902, 0.5402, 0.8884, 0.5609, 0.8772, 0.5474, 0.3696, 0.8954, 0.3679, 0.9147, 0.3483, 0.9101, 0.3395, 0.8999, 0.837, 0.5443, 0.8575, 0.537, 0.8616, 0.5492, 0.8547, 0.5657, 0.8691, 0.5228, 0.8564, 0.5222, 0.8352, 0.5164, 0.8682, 0.507, 0.8695, 0.5715, 0.8547, 0.5657, 0.8616, 0.5492, 0.8682, 0.5497, 0.8884, 0.5609, 0.8695, 0.5715, 0.8682, 0.5497, 0.8772, 0.5474, 0.8807, 0.5214, 0.8691, 0.5228, 0.8682, 0.507, 0.902, 0.5132, 0.365, 0.8757, 0.3696, 0.8954, 0.3395, 0.8999, 0.3484, 0.8844, 0.8575, 0.537, 0.8697, 0.5347, 0.8682, 0.5497, 0.8616, 0.5492, 0.8564, 0.5222, 0.8691, 0.5228, 0.8697, 0.5347, 0.8575, 0.537, 0.3825, 0.8726, 0.3863, 0.894, 0.3696, 0.8954, 0.365, 0.8757, 0.8352, 0.5164, 0.8564, 0.5222, 0.8575, 0.537, 0.837, 0.5443, 0.3863, 0.894, 0.3863, 0.9156, 0.3679, 0.9147, 0.3696, 0.8954, 0.8807, 0.5214, 0.902, 0.5132, 0.902, 0.5402, 0.8823, 0.5346, 0.8691, 0.5228, 0.8807, 0.5214, 0.8823, 0.5346, 0.8697, 0.5347])
me_cube_006.materials.append(mat_material)
me_cube_006.use_remesh_fix_poles = True
me_cube_006.use_remesh_preserve_attributes = False
me_cube_006.update()
me_cube_007 = bpy.data.meshes.new('Cube.007')
me_cube_007.from_pydata([(-0.05665, -0.1178, 0.2362), (-0.1063, -0.1178, 0.5728), (-0.05665, -0.3011, 0.2362), (-0.1063, -0.3011, 0.5728), (0.1384, -0.1198, 0.2362), (0.1978, -0.1198, 0.5818), (0.1384, -0.3031, 0.2362), (0.1978, -0.3031, 0.5818), (-0.09719, -0.2094, 0.2362), (-0.1468, -0.2094, 0.5728), (0.1683, -0.2115, 0.2362), (0.2276, -0.2115, 0.5818), (0.02945, -0.3443, 0.2362), (0.02945, -0.3443, 0.5728), (0.02945, -0.1188, 0.2362), (0.02945, -0.1188, 0.5728), (0.02945, -0.2105, 0.5728), (0.02945, -0.2105, 0.2362)], [], [(8, 2, 3, 9), (12, 6, 7, 13), (10, 4, 5, 11), (14, 0, 1, 15), (17, 14, 4, 10), (16, 15, 1, 9), (13, 16, 9, 3), (12, 17, 10, 6), (6, 10, 11, 7), (0, 8, 9, 1), (2, 8, 17, 12), (7, 11, 16, 13), (11, 5, 15, 16), (8, 0, 14, 17), (4, 14, 15, 5), (2, 12, 13, 3)])
_uv = me_cube_007.uv_layers.new(name='UVMap')
_uv.uv.foreach_set('vector', [0.9126, 0.6118, 0.9292, 0.6093, 0.9203, 0.6578, 0.9069, 0.6527, 0.9317, 0.2328, 0.9056, 0.2182, 0.8962, 0.176, 0.9317, 0.1379, 0.8907, 0.2174, 0.8766, 0.2196, 0.8751, 0.1812, 0.8853, 0.1794, 0.8841, 0.5924, 0.8973, 0.6084, 0.8944, 0.651, 0.8613, 0.672, 0.8904, 0.2519, 0.8605, 0.2406, 0.8766, 0.2196, 0.8907, 0.2174, 0.8925, 0.6989, 0.8613, 0.672, 0.8944, 0.651, 0.9069, 0.6527, 0.9513, 0.6873, 0.8925, 0.6989, 0.9069, 0.6527, 0.9203, 0.6578, 0.9317, 0.2328, 0.8904, 0.2519, 0.8907, 0.2174, 0.9056, 0.2182, 0.9056, 0.2182, 0.8907, 0.2174, 0.8853, 0.1794, 0.8962, 0.176, 0.8973, 0.6084, 0.9126, 0.6118, 0.9069, 0.6527, 0.8944, 0.651, 0.9292, 0.6093, 0.9126, 0.6118, 0.9125, 0.5807, 0.9513, 0.5986, 0.8962, 0.176, 0.8853, 0.1794, 0.8684, 0.1267, 0.9317, 0.1379, 0.8853, 0.1794, 0.8751, 0.1812, 0.8352, 0.1542, 0.8684, 0.1267, 0.9126, 0.6118, 0.8973, 0.6084, 0.8841, 0.5924, 0.9125, 0.5807, 0.8766, 0.2196, 0.8605, 0.2406, 0.8352, 0.1542, 0.8751, 0.1812, 0.9292, 0.6093, 0.9513, 0.5986, 0.9513, 0.6873, 0.9203, 0.6578])
me_cube_007.materials.append(mat_material)
me_cube_007.use_remesh_fix_poles = True
me_cube_007.use_remesh_preserve_attributes = False
me_cube_007.update()
me_cube_008 = bpy.data.meshes.new('Cube.008')
me_cube_008.from_pydata([(-0.09677, -0.1142, 0.2929), (-0.06486, -0.13, 0.6314), (-0.09218, -0.2973, 0.284), (-0.06026, -0.3131, 0.7451), (0.09265, -0.1093, 0.2467), (0.2326, -0.1215, 0.5681), (0.09725, -0.2923, 0.2377), (0.2372, -0.3045, 0.5591), (-0.1338, -0.2072, 0.298), (-0.1019, -0.223, 0.6365), (0.124, -0.1997, 0.2351), (0.2639, -0.212, 0.5565), (-0.007496, -0.3373, 0.2615), (0.07263, -0.3513, 0.6884), (-0.01315, -0.1122, 0.2725), (0.06698, -0.1262, 0.5992), (0.06927, -0.2177, 0.5947), (-0.01085, -0.2037, 0.268)], [], [(8, 2, 3, 9), (12, 6, 7, 13), (10, 4, 5, 11), (14, 0, 1, 15), (17, 14, 4, 10), (16, 15, 1, 9), (13, 16, 9, 3), (12, 17, 10, 6), (6, 10, 11, 7), (0, 8, 9, 1), (2, 8, 17, 12), (7, 11, 16, 13), (11, 5, 15, 16), (8, 0, 14, 17), (4, 14, 15, 5), (2, 12, 13, 3)])
_uv = me_cube_008.uv_layers.new(name='UVMap')
_uv.uv.foreach_set('vector', [0.4476, 0.8125, 0.4648, 0.8094, 0.457, 0.8753, 0.4431, 0.8644, 0.5945, 0.8039, 0.6151, 0.7778, 0.6685, 0.7804, 0.7169, 0.8183, 0.6195, 0.7623, 0.62, 0.7461, 0.6642, 0.7527, 0.6651, 0.7652, 0.4159, 0.7916, 0.43, 0.809, 0.4267, 0.8608, 0.3887, 0.8783, 0.5823, 0.7547, 0.6008, 0.725, 0.62, 0.7461, 0.6195, 0.7623, 0.4147, 0.9117, 0.3887, 0.8783, 0.4267, 0.8608, 0.4431, 0.8644, 0.4869, 0.9068, 0.4147, 0.9117, 0.4431, 0.8644, 0.457, 0.8753, 0.5945, 0.8039, 0.5823, 0.7547, 0.6195, 0.7623, 0.6151, 0.7778, 0.6151, 0.7778, 0.6195, 0.7623, 0.6651, 0.7652, 0.6685, 0.7804, 0.43, 0.809, 0.4476, 0.8125, 0.4431, 0.8644, 0.4267, 0.8608, 0.4648, 0.8094, 0.4476, 0.8125, 0.4463, 0.7794, 0.4869, 0.7972, 0.6685, 0.7804, 0.6651, 0.7652, 0.7169, 0.7503, 0.7169, 0.8183, 0.6651, 0.7652, 0.6642, 0.7527, 0.6945, 0.7165, 0.7169, 0.7503, 0.4476, 0.8125, 0.43, 0.809, 0.4159, 0.7916, 0.4463, 0.7794, 0.62, 0.7461, 0.6008, 0.725, 0.6945, 0.7165, 0.6642, 0.7527, 0.4648, 0.8094, 0.4869, 0.7972, 0.4869, 0.9068, 0.457, 0.8753])
me_cube_008.materials.append(mat_material)
me_cube_008.use_remesh_fix_poles = True
me_cube_008.use_remesh_preserve_attributes = False
me_cube_008.update()
me_cube_009 = bpy.data.meshes.new('Cube.009')
me_cube_009.from_pydata([(0.1793, -0.1553, -0.09198), (-0.05676, -0.1186, 0.5743), (0.1808, -0.2724, -0.09077), (-0.05448, -0.3019, 0.5763), (0.301, -0.1549, -0.06542), (0.1379, -0.1162, 0.5665), (0.3024, -0.2719, -0.06421), (0.1401, -0.2995, 0.5685), (0.1548, -0.2142, -0.09689), (-0.09523, -0.2108, 0.5667), (0.3203, -0.2131, -0.06075), (0.1682, -0.2074, 0.5739), (0.2348, -0.2992, -0.07876), (0.02503, -0.3432, 0.5686), (0.233, -0.1552, -0.08026), (-0.007149, -0.1177, 0.5662), (-0.006006, -0.2093, 0.5672), (0.06581, -0.2118, 0.2383)], [], [(8, 2, 3, 9), (12, 6, 7, 13), (10, 4, 5, 11), (14, 0, 1, 15), (17, 14, 4, 10), (16, 15, 1, 9), (13, 16, 9, 3), (12, 17, 10, 6), (6, 10, 11, 7), (0, 8, 9, 1), (2, 8, 17, 12), (7, 11, 16, 13), (11, 5, 15, 16), (8, 0, 14, 17), (4, 14, 15, 5), (2, 12, 13, 3), (2, 12, 6, 10, 4, 14, 0, 8)])
_uv = me_cube_009.uv_layers.new(name='UVMap')
_uv.uv.foreach_set('vector', [0.7541, 0.5841, 0.7728, 0.5843, 0.7661, 0.7517, 0.7472, 0.7477, 0.5856, 0.5886, 0.5867, 0.6086, 0.4377, 0.6076, 0.4082, 0.5807, 0.5872, 0.6244, 0.5872, 0.6403, 0.4429, 0.6465, 0.443, 0.6274, 0.72, 0.5807, 0.7333, 0.5827, 0.7299, 0.7471, 0.718, 0.7501, 0.566, 0.7002, 0.5593, 0.6854, 0.5704, 0.6676, 0.5778, 0.6854, 0.742, 0.7759, 0.718, 0.7501, 0.7299, 0.7471, 0.7472, 0.7477, 0.7886, 0.7591, 0.742, 0.7759, 0.7472, 0.7477, 0.7661, 0.7517, 0.5396, 0.7626, 0.566, 0.7002, 0.5802, 0.7109, 0.5802, 0.7698, 0.5867, 0.6086, 0.5872, 0.6244, 0.443, 0.6274, 0.4377, 0.6076, 0.7333, 0.5827, 0.7541, 0.5841, 0.7472, 0.7477, 0.7299, 0.7471, 0.5244, 0.732, 0.5325, 0.6974, 0.566, 0.7002, 0.5396, 0.7626, 0.4377, 0.6076, 0.443, 0.6274, 0.3887, 0.6379, 0.4082, 0.5807, 0.443, 0.6274, 0.4429, 0.6465, 0.4072, 0.6755, 0.3887, 0.6379, 0.5355, 0.6923, 0.5379, 0.6741, 0.5508, 0.6719, 0.566, 0.7002, 0.5872, 0.6403, 0.5869, 0.6597, 0.4072, 0.6755, 0.4429, 0.6465, 0.7728, 0.5843, 0.7886, 0.5834, 0.7886, 0.7591, 0.7661, 0.7517, 0.7883, 0.8022, 0.7902, 0.7874, 0.8048, 0.7769, 0.8192, 0.7809, 0.8231, 0.7967, 0.8192, 0.8068, 0.8151, 0.8151, 0.7966, 0.8153])
me_cube_009.materials.append(mat_material)
me_cube_009.use_remesh_fix_poles = True
me_cube_009.use_remesh_preserve_attributes = False
me_cube_009.update()
me_cube_010 = bpy.data.meshes.new('Cube.010')
me_cube_010.from_pydata([(-0.4052, -0.1553, 0.3982), (-0.04265, -0.1186, 0.6601), (-0.4034, -0.2724, 0.3978), (-0.03977, -0.3019, 0.6593), (-0.3129, -0.1549, 0.3146), (0.1947, -0.1162, 0.6038), (-0.3111, -0.2719, 0.3142), (0.1976, -0.2995, 0.603), (-0.4235, -0.2142, 0.4154), (-0.07125, -0.2108, 0.6869), (-0.2979, -0.2131, 0.3016), (0.2183, -0.2074, 0.5834), (-0.3622, -0.2992, 0.3607), (0.02952, -0.3432, 0.6195), (-0.3645, -0.1552, 0.3613), (0.008921, -0.1177, 0.6443), (0.01036, -0.2093, 0.6439), (-0.2583, -0.2118, 0.3464), (-0.4452, -0.1553, 0.3316), (-0.4434, -0.2724, 0.3311), (-0.353, -0.1549, 0.248), (-0.3511, -0.2719, 0.2475), (-0.4635, -0.2142, 0.3487), (-0.3379, -0.2131, 0.2349), (-0.4022, -0.2992, 0.2941), (-0.4045, -0.1552, 0.2947), (-0.4452, -0.1553, 0.3316), (-0.4434, -0.2724, 0.3311), (-0.353, -0.1549, 0.248), (-0.3511, -0.2719, 0.2475), (-0.4635, -0.2142, 0.3487), (-0.3379, -0.2131, 0.2349), (-0.4022, -0.2992, 0.2941), (-0.4045, -0.1552, 0.2947)], [], [(8, 2, 3, 9), (12, 6, 7, 13), (10, 4, 5, 11), (14, 0, 1, 15), (17, 14, 4, 10), (16, 15, 1, 9), (13, 16, 9, 3), (12, 17, 10, 6), (6, 10, 11, 7), (0, 8, 9, 1), (2, 8, 17, 12), (7, 11, 16, 13), (11, 5, 15, 16), (8, 0, 14, 17), (4, 14, 15, 5), (2, 12, 13, 3), (4, 20, 23, 10), (2, 19, 22, 8), (4, 20, 25, 14), (2, 19, 24, 12), (0, 18, 25, 14), (8, 22, 18, 0), (6, 21, 24, 12), (6, 21, 23, 10), (21, 29, 32, 24), (19, 27, 30, 22), (21, 29, 31, 23), (22, 30, 26, 18), (18, 26, 33, 25), (20, 28, 31, 23), (20, 28, 33, 25), (19, 27, 32, 24), (30, 27, 32, 29, 31, 28, 33, 26)])
_uv = me_cube_010.uv_layers.new(name='UVMap')
_uv.uv.foreach_set('vector', [0.9638, 0.3983, 0.9786, 0.4006, 0.9755, 0.4937, 0.9574, 0.4876, 0.9021, 0.8198, 0.8985, 0.8379, 0.7909, 0.8477, 0.785, 0.8194, 0.8984, 0.8562, 0.8982, 0.875, 0.7922, 0.863, 0.792, 0.8556, 0.936, 0.4, 0.9488, 0.3985, 0.9392, 0.4887, 0.9302, 0.4983, 0.8518, 0.79, 0.8349, 0.7788, 0.8513, 0.7769, 0.8602, 0.787, 0.954, 0.5102, 0.9302, 0.4983, 0.9392, 0.4887, 0.9574, 0.4876, 0.9922, 0.5082, 0.954, 0.5102, 0.9574, 0.4876, 0.9755, 0.4937, 0.8484, 0.814, 0.8518, 0.79, 0.8602, 0.787, 0.8602, 0.8005, 0.8985, 0.8379, 0.8984, 0.8562, 0.792, 0.8556, 0.7909, 0.8477, 0.9488, 0.3985, 0.9638, 0.3983, 0.9574, 0.4876, 0.9392, 0.4887, 0.8321, 0.8121, 0.8202, 0.7998, 0.8518, 0.79, 0.8484, 0.814, 0.7909, 0.8477, 0.792, 0.8556, 0.7427, 0.8644, 0.785, 0.8194, 0.792, 0.8556, 0.7922, 0.863, 0.7727, 0.8968, 0.7427, 0.8644, 0.8202, 0.7998, 0.8215, 0.7833, 0.8349, 0.7788, 0.8518, 0.79, 0.8982, 0.875, 0.9021, 0.8938, 0.7727, 0.8968, 0.7922, 0.863, 0.9786, 0.4006, 0.9922, 0.4041, 0.9922, 0.5082, 0.9755, 0.4937, 0.8351, 0.9381, 0.8156, 0.9294, 0.8139, 0.923, 0.8351, 0.9113, 0.7772, 0.9222, 0.7954, 0.9249, 0.7956, 0.933, 0.7805, 0.941, 0.8351, 0.9381, 0.8156, 0.9294, 0.8095, 0.9353, 0.8145, 0.9559, 0.7772, 0.9222, 0.7954, 0.9249, 0.8006, 0.9189, 0.7875, 0.9048, 0.7944, 0.9555, 0.8017, 0.9381, 0.8095, 0.9353, 0.8145, 0.9559, 0.7805, 0.941, 0.7956, 0.933, 0.8017, 0.9381, 0.7944, 0.9555, 0.8131, 0.8978, 0.8085, 0.9184, 0.8006, 0.9189, 0.7875, 0.9048, 0.8131, 0.8978, 0.8085, 0.9184, 0.8139, 0.923, 0.8351, 0.9113, 0.8085, 0.9184, 0.8085, 0.9186, 0.8007, 0.9191, 0.8006, 0.9189, 0.7954, 0.9249, 0.7955, 0.9249, 0.7957, 0.9329, 0.7956, 0.933, 0.8085, 0.9184, 0.8085, 0.9186, 0.8138, 0.9231, 0.8139, 0.923, 0.7956, 0.933, 0.7957, 0.9329, 0.8017, 0.938, 0.8017, 0.9381, 0.8017, 0.9381, 0.8017, 0.938, 0.8094, 0.9352, 0.8095, 0.9353, 0.8156, 0.9294, 0.8154, 0.9294, 0.8138, 0.9231, 0.8139, 0.923, 0.8156, 0.9294, 0.8154, 0.9294, 0.8094, 0.9352, 0.8095, 0.9353, 0.7954, 0.9249, 0.7955, 0.9249, 0.8007, 0.9191, 0.8006, 0.9189, 0.7957, 0.9329, 0.7955, 0.9249, 0.8007, 0.9191, 0.8085, 0.9186, 0.8138, 0.9231, 0.8154, 0.9294, 0.8094, 0.9352, 0.8017, 0.938])
me_cube_010.materials.append(mat_material)
me_cube_010.use_remesh_fix_poles = True
me_cube_010.use_remesh_preserve_attributes = False
me_cube_010.update()
me_cube_011 = bpy.data.meshes.new('Cube.011')
me_cube_011.from_pydata([(0.166, -0.14, 0.01852), (0.119, -0.1538, 0.1729), (0.1607, -0.3076, 0.02206), (0.1145, -0.2958, 0.1759), (0.4159, -0.1285, 0.01818), (0.2789, -0.1429, 0.1839), (0.4159, -0.3122, 0.01818), (0.2789, -0.2986, 0.1839), (0.265, -0.3122, 0.01996), (0.2013, -0.2986, 0.1839), (0.225, -0.1285, 0.009286), (0.2013, -0.1429, 0.1839), (0.1266, -0.1383, 0.04709), (0.1213, -0.3059, 0.05063), (0.3781, -0.3122, 0.05214), (0.3692, -0.1285, 0.04548), (0.225, -0.1285, 0.05881), (0.2406, -0.3122, 0.05615), (0.1634, -0.2238, 0.02029), (0.1168, -0.2248, 0.1744), (0.4759, -0.2204, 0.01818), (0.2789, -0.2207, 0.1839), (0.2013, -0.2207, 0.1839), (0.225, -0.2204, 0.009286), (0.4781, -0.2204, 0.08326), (0.1239, -0.2221, 0.04886)], [], [(25, 13, 3, 19), (17, 14, 7, 9), (24, 15, 5, 21), (16, 12, 1, 11), (23, 10, 4, 20), (22, 11, 1, 19), (21, 5, 11, 22), (18, 0, 10, 23), (15, 16, 11, 5), (13, 17, 9, 3), (2, 8, 17, 13), (4, 10, 16, 15), (10, 0, 12, 16), (20, 4, 15, 24), (8, 6, 14, 17), (18, 2, 13, 25), (0, 18, 25, 12), (6, 20, 24, 14), (2, 18, 23, 8), (7, 21, 22, 9), (9, 22, 19, 3), (8, 23, 20, 6), (14, 24, 21, 7), (12, 25, 19, 1)])
_uv = me_cube_011.uv_layers.new(name='UVMap')
_uv.uv.foreach_set('vector', [0.6877, 0.9295, 0.6872, 0.9415, 0.6746, 0.9403, 0.671, 0.9328, 0.2603, 0.9169, 0.2948, 0.9214, 0.2934, 0.9426, 0.2835, 0.9676, 0.3013, 0.9206, 0.3085, 0.9173, 0.3197, 0.9363, 0.3076, 0.9436, 0.6879, 0.8978, 0.6854, 0.9178, 0.6707, 0.9237, 0.6564, 0.9103, 0.2894, 0.8726, 0.3265, 0.8862, 0.3036, 0.9175, 0.3008, 0.9187, 0.6501, 0.9352, 0.6564, 0.9103, 0.6707, 0.9237, 0.671, 0.9328, 0.3076, 0.9436, 0.3197, 0.9363, 0.3384, 0.9485, 0.3149, 0.9668, 0.6963, 0.9287, 0.6922, 0.9141, 0.7011, 0.9031, 0.7126, 0.9269, 0.3085, 0.9173, 0.3384, 0.8988, 0.3384, 0.9485, 0.3197, 0.9363, 0.6872, 0.9415, 0.7002, 0.9612, 0.6608, 0.9586, 0.6746, 0.9403, 0.6944, 0.9427, 0.7126, 0.9584, 0.7002, 0.9612, 0.6872, 0.9415, 0.3036, 0.9175, 0.3265, 0.8862, 0.3384, 0.8988, 0.3085, 0.9173, 0.7011, 0.9031, 0.6922, 0.9141, 0.6854, 0.9178, 0.6879, 0.8978, 0.3008, 0.9187, 0.3036, 0.9175, 0.3085, 0.9173, 0.3013, 0.9206, 0.2714, 0.9064, 0.2977, 0.9191, 0.2948, 0.9214, 0.2603, 0.9169, 0.6963, 0.9287, 0.6944, 0.9427, 0.6872, 0.9415, 0.6877, 0.9295, 0.6922, 0.9141, 0.6963, 0.9287, 0.6877, 0.9295, 0.6854, 0.9178, 0.2977, 0.9191, 0.3008, 0.9187, 0.3013, 0.9206, 0.2948, 0.9214, 0.6944, 0.9427, 0.6963, 0.9287, 0.7126, 0.9269, 0.7126, 0.9584, 0.2934, 0.9426, 0.3076, 0.9436, 0.3149, 0.9668, 0.2835, 0.9676, 0.6608, 0.9586, 0.6501, 0.9352, 0.671, 0.9328, 0.6746, 0.9403, 0.2714, 0.9064, 0.2894, 0.8726, 0.3008, 0.9187, 0.2977, 0.9191, 0.2948, 0.9214, 0.3013, 0.9206, 0.3076, 0.9436, 0.2934, 0.9426, 0.6854, 0.9178, 0.6877, 0.9295, 0.671, 0.9328, 0.6707, 0.9237])
me_cube_011.materials.append(mat_material)
me_cube_011.use_remesh_fix_poles = True
me_cube_011.use_remesh_preserve_attributes = False
me_cube_011.update()
me_cube_012 = bpy.data.meshes.new('Cube.012')
me_cube_012.from_pydata([(-0.0722, -0.145, 0.01659), (-0.06754, -0.1637, 0.3612), (-0.0722, -0.2754, 0.01659), (-0.057, -0.2807, 0.3612), (0.05396, -0.145, -0.007861), (0.02642, -0.1397, 0.2699), (0.05396, -0.2754, -0.007861), (0.02642, -0.2525, 0.2699), (-0.01134, -0.2842, 0.01437), (-0.02855, -0.2895, 0.3252), (-0.01134, -0.145, 0.01437), (-0.02855, -0.1397, 0.3252), (-0.0722, -0.2015, 0.01659), (-0.08043, -0.2015, 0.3612), (0.05396, -0.2189, 0.009497), (0.02642, -0.2189, 0.2699), (-0.02855, -0.2189, 0.3252), (0.02999, -0.149, -0.175), (-0.03936, -0.149, -0.1057), (-0.03936, -0.2714, -0.1057), (0.1136, -0.149, -0.07677), (0.1136, -0.2714, -0.07677), (0.01755, -0.2802, -0.1079), (0.01755, -0.149, -0.1079), (-0.03936, -0.2015, -0.1057), (0.1136, -0.2189, -0.05941), (0.02999, -0.2714, -0.1455), (0.2594, -0.1816, -0.1572), (0.2594, -0.2313, -0.1689), (0.2194, -0.2673, -0.2165), (0.2194, -0.1613, -0.2165), (0.02999, -0.2189, -0.175), (0.2594, -0.2182, -0.1572), (0.2194, -0.2186, -0.2165)], [], [(12, 2, 3, 13), (8, 6, 7, 9), (14, 4, 5, 15), (10, 0, 1, 11), (2, 19, 22, 8), (16, 11, 1, 13), (15, 5, 11, 16), (4, 20, 23, 10), (4, 10, 11, 5), (2, 8, 9, 3), (8, 22, 21, 6), (7, 15, 16, 9), (9, 16, 13, 3), (10, 23, 18, 0), (6, 14, 15, 7), (0, 12, 13, 1), (24, 31, 26, 19), (18, 17, 31, 24), (21, 28, 32, 25), (22, 29, 28, 21), (14, 25, 20, 4), (0, 18, 24, 12), (12, 24, 19, 2), (6, 21, 25, 14), (33, 30, 27, 32), (31, 17, 30, 33), (26, 31, 33, 29), (29, 33, 32, 28), (23, 30, 17, 18), (20, 27, 30, 23), (19, 26, 29, 22), (25, 32, 27, 20)])
_uv = me_cube_012.uv_layers.new(name='UVMap')
_uv.uv.foreach_set('vector', [0.9546, 0.3283, 0.9687, 0.3252, 0.9738, 0.3818, 0.9653, 0.3831, 0.9908, 0.1856, 0.9787, 0.1925, 0.9812, 0.1422, 0.9918, 0.13, 0.9677, 0.1874, 0.9514, 0.1867, 0.9638, 0.1406, 0.9755, 0.1414, 0.9302, 0.3293, 0.9429, 0.3301, 0.9599, 0.3845, 0.9507, 0.3874, 0.9687, 0.3252, 0.9627, 0.3047, 0.9688, 0.2953, 0.9803, 0.3202, 0.971, 0.3972, 0.9507, 0.3874, 0.9599, 0.3845, 0.9653, 0.3831, 0.9755, 0.1414, 0.9638, 0.1406, 0.9607, 0.1276, 0.9771, 0.1267, 0.9514, 0.1867, 0.9494, 0.2059, 0.9328, 0.1976, 0.9422, 0.1758, 0.9514, 0.1867, 0.9422, 0.1758, 0.9607, 0.1276, 0.9638, 0.1406, 0.9687, 0.3252, 0.9803, 0.3202, 0.9803, 0.3801, 0.9738, 0.3818, 0.9908, 0.1856, 0.9918, 0.2088, 0.9733, 0.2103, 0.9787, 0.1925, 0.9812, 0.1422, 0.9755, 0.1414, 0.9771, 0.1267, 0.9918, 0.13, 0.9803, 0.3801, 0.971, 0.3972, 0.9653, 0.3831, 0.9738, 0.3818, 0.9302, 0.3293, 0.9318, 0.3007, 0.9415, 0.3072, 0.9429, 0.3301, 0.9787, 0.1925, 0.9677, 0.1874, 0.9755, 0.1414, 0.9812, 0.1422, 0.9429, 0.3301, 0.9546, 0.3283, 0.9653, 0.3831, 0.9599, 0.3845, 0.9509, 0.3059, 0.9514, 0.2888, 0.9619, 0.2902, 0.9627, 0.3047, 0.9415, 0.3072, 0.9405, 0.2907, 0.9514, 0.2888, 0.9509, 0.3059, 0.9733, 0.2103, 0.9595, 0.2327, 0.9577, 0.231, 0.964, 0.2057, 0.9918, 0.2088, 0.9669, 0.2423, 0.9595, 0.2327, 0.9733, 0.2103, 0.9677, 0.1874, 0.964, 0.2057, 0.9494, 0.2059, 0.9514, 0.1867, 0.9429, 0.3301, 0.9415, 0.3072, 0.9509, 0.3059, 0.9546, 0.3283, 0.9546, 0.3283, 0.9509, 0.3059, 0.9627, 0.3047, 0.9687, 0.3252, 0.9787, 0.1925, 0.9733, 0.2103, 0.964, 0.2057, 0.9677, 0.1874, 0.9554, 0.2426, 0.9437, 0.2369, 0.9534, 0.23, 0.9577, 0.231, 0.9514, 0.2888, 0.9405, 0.2907, 0.9341, 0.2567, 0.9456, 0.2544, 0.9619, 0.2902, 0.9514, 0.2888, 0.9456, 0.2544, 0.9553, 0.2529, 0.9669, 0.2423, 0.9554, 0.2426, 0.9577, 0.231, 0.9595, 0.2327, 0.9318, 0.3007, 0.9341, 0.2567, 0.9405, 0.2907, 0.9415, 0.3072, 0.9494, 0.2059, 0.9534, 0.23, 0.9437, 0.2369, 0.9328, 0.1976, 0.9627, 0.3047, 0.9619, 0.2902, 0.9553, 0.2529, 0.9688, 0.2953, 0.964, 0.2057, 0.9577, 0.231, 0.9534, 0.23, 0.9494, 0.2059])
me_cube_012.materials.append(mat_material)
me_cube_012.use_remesh_fix_poles = True
me_cube_012.use_remesh_preserve_attributes = False
me_cube_012.update()
me_cube_001 = bpy.data.meshes.new('Cube.001')
me_cube_001.from_pydata([(-0.0722, 0.145, 0.01659), (-0.06754, 0.1637, 0.3612), (-0.0722, 0.2754, 0.01659), (-0.057, 0.2807, 0.3612), (0.05396, 0.145, -0.007861), (0.02642, 0.1397, 0.2699), (0.05396, 0.2754, -0.007861), (0.02642, 0.2525, 0.2699), (-0.01134, 0.2842, 0.01437), (-0.02855, 0.2895, 0.3252), (-0.01134, 0.145, 0.01437), (-0.02855, 0.1397, 0.3252), (-0.0722, 0.2015, 0.01659), (-0.08043, 0.2015, 0.3612), (0.05396, 0.2189, 0.009497), (0.02642, 0.2189, 0.2699), (-0.02855, 0.2189, 0.3252), (0.02999, 0.149, -0.175), (-0.03936, 0.149, -0.1057), (-0.03936, 0.2714, -0.1057), (0.1136, 0.149, -0.07677), (0.1136, 0.2714, -0.07677), (0.01755, 0.2802, -0.1079), (0.01755, 0.149, -0.1079), (-0.03936, 0.2015, -0.1057), (0.1136, 0.2189, -0.05941), (0.02999, 0.2714, -0.1455), (0.2594, 0.1816, -0.1572), (0.2594, 0.2313, -0.1689), (0.2194, 0.2673, -0.2165), (0.2194, 0.1613, -0.2165), (0.02999, 0.2189, -0.175), (0.2594, 0.2182, -0.1572), (0.2194, 0.2186, -0.2165)], [], [(12, 13, 3, 2), (8, 9, 7, 6), (14, 15, 5, 4), (10, 11, 1, 0), (2, 8, 22, 19), (16, 13, 1, 11), (15, 16, 11, 5), (4, 10, 23, 20), (4, 5, 11, 10), (2, 3, 9, 8), (8, 6, 21, 22), (7, 9, 16, 15), (9, 3, 13, 16), (10, 0, 18, 23), (6, 7, 15, 14), (0, 1, 13, 12), (24, 19, 26, 31), (18, 24, 31, 17), (21, 25, 32, 28), (22, 21, 28, 29), (14, 4, 20, 25), (0, 12, 24, 18), (12, 2, 19, 24), (6, 14, 25, 21), (33, 32, 27, 30), (31, 33, 30, 17), (26, 29, 33, 31), (29, 28, 32, 33), (23, 18, 17, 30), (20, 23, 30, 27), (19, 22, 29, 26), (25, 20, 27, 32)])
_uv = me_cube_001.uv_layers.new(name='UVMap')
_uv.uv.foreach_set('vector', [0.9277, 0.8883, 0.9383, 0.8335, 0.9468, 0.8348, 0.9418, 0.8914, 0.9984, 0.7569, 0.9995, 0.8125, 0.9888, 0.8003, 0.9863, 0.75, 0.9753, 0.7552, 0.9831, 0.8011, 0.9714, 0.8019, 0.959, 0.7558, 0.9032, 0.8873, 0.9237, 0.8292, 0.9329, 0.8321, 0.9159, 0.8865, 0.9418, 0.8914, 0.9533, 0.8964, 0.9418, 0.9214, 0.9357, 0.9119, 0.944, 0.8194, 0.9383, 0.8335, 0.9329, 0.8321, 0.9237, 0.8292, 0.9831, 0.8011, 0.9847, 0.8158, 0.9683, 0.8149, 0.9714, 0.8019, 0.959, 0.7558, 0.9498, 0.7668, 0.9404, 0.7449, 0.957, 0.7366, 0.959, 0.7558, 0.9714, 0.8019, 0.9683, 0.8149, 0.9498, 0.7668, 0.9418, 0.8914, 0.9468, 0.8348, 0.9533, 0.8365, 0.9533, 0.8964, 0.9984, 0.7569, 0.9863, 0.75, 0.9809, 0.7322, 0.9995, 0.7337, 0.9888, 0.8003, 0.9995, 0.8125, 0.9847, 0.8158, 0.9831, 0.8011, 0.9533, 0.8365, 0.9468, 0.8348, 0.9383, 0.8335, 0.944, 0.8194, 0.9032, 0.8873, 0.9159, 0.8865, 0.9145, 0.9094, 0.9048, 0.9159, 0.9863, 0.75, 0.9888, 0.8003, 0.9831, 0.8011, 0.9753, 0.7552, 0.9159, 0.8865, 0.9329, 0.8321, 0.9383, 0.8335, 0.9277, 0.8883, 0.924, 0.9107, 0.9357, 0.9119, 0.9349, 0.9264, 0.9245, 0.9278, 0.9145, 0.9094, 0.924, 0.9107, 0.9245, 0.9278, 0.9135, 0.9259, 0.9809, 0.7322, 0.9717, 0.7368, 0.9653, 0.7115, 0.9672, 0.7098, 0.9995, 0.7337, 0.9809, 0.7322, 0.9672, 0.7098, 0.9745, 0.7002, 0.9753, 0.7552, 0.959, 0.7558, 0.957, 0.7366, 0.9717, 0.7368, 0.9159, 0.8865, 0.9277, 0.8883, 0.924, 0.9107, 0.9145, 0.9094, 0.9277, 0.8883, 0.9418, 0.8914, 0.9357, 0.9119, 0.924, 0.9107, 0.9863, 0.75, 0.9753, 0.7552, 0.9717, 0.7368, 0.9809, 0.7322, 0.9631, 0.7, 0.9653, 0.7115, 0.961, 0.7126, 0.9514, 0.7056, 0.9245, 0.9278, 0.9186, 0.9622, 0.9071, 0.9599, 0.9135, 0.9259, 0.9349, 0.9264, 0.9284, 0.9637, 0.9186, 0.9622, 0.9245, 0.9278, 0.9745, 0.7002, 0.9672, 0.7098, 0.9653, 0.7115, 0.9631, 0.7, 0.9048, 0.9159, 0.9145, 0.9094, 0.9135, 0.9259, 0.9071, 0.9599, 0.957, 0.7366, 0.9404, 0.7449, 0.9514, 0.7056, 0.961, 0.7126, 0.9357, 0.9119, 0.9418, 0.9214, 0.9284, 0.9637, 0.9349, 0.9264, 0.9717, 0.7368, 0.957, 0.7366, 0.961, 0.7126, 0.9653, 0.7115])
me_cube_001.materials.append(mat_material)
me_cube_001.use_remesh_fix_poles = True
me_cube_001.use_remesh_preserve_attributes = False
me_cube_001.update()
me_cube_002 = bpy.data.meshes.new('Cube.002')
me_cube_002.from_pydata([(0.166, 0.14, 0.01852), (0.119, 0.1538, 0.1729), (0.1607, 0.3076, 0.02206), (0.1145, 0.2958, 0.1759), (0.4159, 0.1285, 0.01818), (0.2789, 0.1429, 0.1839), (0.4159, 0.3122, 0.01818), (0.2789, 0.2986, 0.1839), (0.265, 0.3122, 0.01996), (0.2013, 0.2986, 0.1839), (0.225, 0.1285, 0.009286), (0.2013, 0.1429, 0.1839), (0.1266, 0.1383, 0.04709), (0.1213, 0.3059, 0.05063), (0.3781, 0.3122, 0.05214), (0.3692, 0.1285, 0.04548), (0.225, 0.1285, 0.05881), (0.2406, 0.3122, 0.05615), (0.1634, 0.2238, 0.02029), (0.1168, 0.2248, 0.1744), (0.4759, 0.2204, 0.01818), (0.2789, 0.2207, 0.1839), (0.2013, 0.2207, 0.1839), (0.225, 0.2204, 0.009286), (0.4781, 0.2204, 0.08326), (0.1239, 0.2221, 0.04886)], [], [(25, 19, 3, 13), (17, 9, 7, 14), (24, 21, 5, 15), (16, 11, 1, 12), (23, 20, 4, 10), (22, 19, 1, 11), (21, 22, 11, 5), (18, 23, 10, 0), (15, 5, 11, 16), (13, 3, 9, 17), (2, 13, 17, 8), (4, 15, 16, 10), (10, 16, 12, 0), (20, 24, 15, 4), (8, 17, 14, 6), (18, 25, 13, 2), (0, 12, 25, 18), (6, 14, 24, 20), (2, 8, 23, 18), (7, 9, 22, 21), (9, 3, 19, 22), (8, 6, 20, 23), (14, 7, 21, 24), (12, 1, 19, 25)])
_uv = me_cube_002.uv_layers.new(name='UVMap')
_uv.uv.foreach_set('vector', [0.7512, 0.9295, 0.7346, 0.9262, 0.7381, 0.9187, 0.7508, 0.9175, 0.8613, 0.7506, 0.8844, 0.7, 0.8944, 0.725, 0.8957, 0.7461, 0.9023, 0.7469, 0.9086, 0.7239, 0.9207, 0.7313, 0.9095, 0.7502, 0.7514, 0.9612, 0.7199, 0.9487, 0.7342, 0.9353, 0.7489, 0.9413, 0.8903, 0.7949, 0.9018, 0.7488, 0.9046, 0.75, 0.9275, 0.7814, 0.7137, 0.9238, 0.7346, 0.9262, 0.7342, 0.9353, 0.7199, 0.9487, 0.9086, 0.7239, 0.9159, 0.7007, 0.9394, 0.719, 0.9207, 0.7313, 0.7598, 0.9303, 0.7762, 0.9322, 0.7647, 0.956, 0.7557, 0.9449, 0.9095, 0.7502, 0.9207, 0.7313, 0.9394, 0.719, 0.9394, 0.7687, 0.7508, 0.9175, 0.7381, 0.9187, 0.7244, 0.9005, 0.7638, 0.8978, 0.758, 0.9163, 0.7508, 0.9175, 0.7638, 0.8978, 0.7762, 0.9007, 0.9046, 0.75, 0.9095, 0.7502, 0.9394, 0.7687, 0.9275, 0.7814, 0.7647, 0.956, 0.7514, 0.9612, 0.7489, 0.9413, 0.7557, 0.9449, 0.9018, 0.7488, 0.9023, 0.7469, 0.9095, 0.7502, 0.9046, 0.75, 0.8724, 0.7612, 0.8613, 0.7506, 0.8957, 0.7461, 0.8987, 0.7484, 0.7598, 0.9303, 0.7512, 0.9295, 0.7508, 0.9175, 0.758, 0.9163, 0.7557, 0.9449, 0.7489, 0.9413, 0.7512, 0.9295, 0.7598, 0.9303, 0.8987, 0.7484, 0.8957, 0.7461, 0.9023, 0.7469, 0.9018, 0.7488, 0.758, 0.9163, 0.7762, 0.9007, 0.7762, 0.9322, 0.7598, 0.9303, 0.8944, 0.725, 0.8844, 0.7, 0.9159, 0.7007, 0.9086, 0.7239, 0.7244, 0.9005, 0.7381, 0.9187, 0.7346, 0.9262, 0.7137, 0.9238, 0.8724, 0.7612, 0.8987, 0.7484, 0.9018, 0.7488, 0.8903, 0.7949, 0.8957, 0.7461, 0.8944, 0.725, 0.9086, 0.7239, 0.9023, 0.7469, 0.7489, 0.9413, 0.7342, 0.9353, 0.7346, 0.9262, 0.7512, 0.9295])
me_cube_002.materials.append(mat_material)
me_cube_002.use_remesh_fix_poles = True
me_cube_002.use_remesh_preserve_attributes = False
me_cube_002.update()
me_cube_013 = bpy.data.meshes.new('Cube.013')
me_cube_013.from_pydata([(0.1793, 0.1553, -0.09198), (-0.05676, 0.1186, 0.5743), (0.1808, 0.2724, -0.09077), (-0.05448, 0.3019, 0.5763), (0.301, 0.1549, -0.06542), (0.1379, 0.1162, 0.5665), (0.3024, 0.2719, -0.06421), (0.1401, 0.2995, 0.5685), (0.1548, 0.2142, -0.09689), (-0.09523, 0.2108, 0.5667), (0.3203, 0.2131, -0.06075), (0.1682, 0.2074, 0.5739), (0.2348, 0.2992, -0.07876), (0.02503, 0.3432, 0.5686), (0.233, 0.1552, -0.08026), (-0.007149, 0.1177, 0.5662), (-0.006006, 0.2093, 0.5672), (0.06581, 0.2118, 0.2383)], [], [(8, 9, 3, 2), (12, 13, 7, 6), (10, 11, 5, 4), (14, 15, 1, 0), (17, 10, 4, 14), (16, 9, 1, 15), (13, 3, 9, 16), (12, 6, 10, 17), (6, 7, 11, 10), (0, 1, 9, 8), (2, 12, 17, 8), (7, 13, 16, 11), (11, 16, 15, 5), (8, 17, 14, 0), (4, 5, 15, 14), (2, 3, 13, 12), (2, 8, 0, 14, 4, 10, 6, 12)])
_uv = me_cube_013.uv_layers.new(name='UVMap')
_uv.uv.foreach_set('vector', [0.8257, 0.7725, 0.8189, 0.6089, 0.8377, 0.6049, 0.8444, 0.7723, 0.5856, 0.5717, 0.4082, 0.5796, 0.4377, 0.5527, 0.5867, 0.5518, 0.5872, 0.5359, 0.443, 0.5329, 0.4429, 0.5138, 0.5872, 0.52, 0.7916, 0.7759, 0.7896, 0.6064, 0.8016, 0.6095, 0.805, 0.7738, 0.2099, 0.906, 0.2425, 0.8372, 0.2652, 0.8187, 0.2277, 0.8273, 0.8137, 0.5807, 0.8189, 0.6089, 0.8016, 0.6095, 0.7896, 0.6064, 0.8602, 0.5975, 0.8377, 0.6049, 0.8189, 0.6089, 0.8137, 0.5807, 0.2486, 0.928, 0.2156, 0.9529, 0.2104, 0.899, 0.2099, 0.906, 0.5867, 0.5518, 0.4377, 0.5527, 0.443, 0.5329, 0.5872, 0.5359, 0.805, 0.7738, 0.8016, 0.6095, 0.8189, 0.6089, 0.8257, 0.7725, 0.2483, 0.8939, 0.2486, 0.928, 0.2099, 0.906, 0.2278, 0.8776, 0.4377, 0.5527, 0.4082, 0.5796, 0.3887, 0.5224, 0.443, 0.5329, 0.443, 0.5329, 0.3887, 0.5224, 0.4072, 0.4849, 0.4429, 0.5138, 0.2278, 0.8776, 0.2099, 0.906, 0.2486, 0.8542, 0.2492, 0.8959, 0.5872, 0.52, 0.4429, 0.5138, 0.4072, 0.4849, 0.5869, 0.5006, 0.8444, 0.7723, 0.8377, 0.6049, 0.8602, 0.5975, 0.8602, 0.7732, 0.903, 0.5462, 0.9113, 0.5332, 0.9265, 0.5321, 0.9339, 0.5417, 0.9406, 0.5475, 0.9339, 0.5675, 0.9195, 0.5715, 0.9049, 0.561])
me_cube_013.materials.append(mat_material)
me_cube_013.use_remesh_fix_poles = True
me_cube_013.use_remesh_preserve_attributes = False
me_cube_013.update()
me_cube_014 = bpy.data.meshes.new('Cube.014')
me_cube_014.from_pydata([(-0.05665, 0.1178, 0.2362), (-0.1063, 0.1178, 0.5728), (-0.05665, 0.3011, 0.2362), (-0.1063, 0.3011, 0.5728), (0.1384, 0.1198, 0.2362), (0.1978, 0.1198, 0.5818), (0.1384, 0.3031, 0.2362), (0.1978, 0.3031, 0.5818), (-0.09719, 0.2094, 0.2362), (-0.1468, 0.2094, 0.5728), (0.1683, 0.2115, 0.2362), (0.2276, 0.2115, 0.5818), (0.02945, 0.3443, 0.2362), (0.02945, 0.3443, 0.5728), (0.02945, 0.1188, 0.2362), (0.02945, 0.1188, 0.5728), (0.02945, 0.2105, 0.5728), (0.02945, 0.2105, 0.2362)], [], [(8, 9, 3, 2), (12, 13, 7, 6), (10, 11, 5, 4), (14, 15, 1, 0), (17, 10, 4, 14), (16, 9, 1, 15), (13, 3, 9, 16), (12, 6, 10, 17), (6, 7, 11, 10), (0, 1, 9, 8), (2, 12, 17, 8), (7, 13, 16, 11), (11, 16, 15, 5), (8, 17, 14, 0), (4, 5, 15, 14), (2, 3, 13, 12)])
_uv = me_cube_014.uv_layers.new(name='UVMap')
_uv.uv.foreach_set('vector', [0.5392, 0.8666, 0.5335, 0.8257, 0.5469, 0.8206, 0.5558, 0.869, 0.9317, 0.01961, 0.9317, 0.1145, 0.8962, 0.0764, 0.9056, 0.03413, 0.8907, 0.035, 0.8853, 0.07298, 0.8751, 0.07115, 0.8766, 0.03282, 0.5107, 0.886, 0.4879, 0.8063, 0.5211, 0.8273, 0.5239, 0.8699, 0.8904, 0.0005255, 0.8907, 0.035, 0.8766, 0.03282, 0.8605, 0.01178, 0.5192, 0.7794, 0.5335, 0.8257, 0.5211, 0.8273, 0.4879, 0.8063, 0.5779, 0.791, 0.5469, 0.8206, 0.5335, 0.8257, 0.5192, 0.7794, 0.9317, 0.01961, 0.9056, 0.03413, 0.8907, 0.035, 0.8904, 0.0005255, 0.9056, 0.03413, 0.8962, 0.0764, 0.8853, 0.07298, 0.8907, 0.035, 0.5239, 0.8699, 0.5211, 0.8273, 0.5335, 0.8257, 0.5392, 0.8666, 0.5558, 0.869, 0.5779, 0.8797, 0.5391, 0.8976, 0.5392, 0.8666, 0.8962, 0.0764, 0.9317, 0.1145, 0.8684, 0.1257, 0.8853, 0.07298, 0.8853, 0.07298, 0.8684, 0.1257, 0.8352, 0.0982, 0.8751, 0.07115, 0.5392, 0.8666, 0.5391, 0.8976, 0.5107, 0.886, 0.5239, 0.8699, 0.8766, 0.03282, 0.8751, 0.07115, 0.8352, 0.0982, 0.8605, 0.01178, 0.5558, 0.869, 0.5469, 0.8206, 0.5779, 0.791, 0.5779, 0.8797])
me_cube_014.materials.append(mat_material)
me_cube_014.use_remesh_fix_poles = True
me_cube_014.use_remesh_preserve_attributes = False
me_cube_014.update()
me_cube_015 = bpy.data.meshes.new('Cube.015')
me_cube_015.from_pydata([(-0.4052, 0.1553, 0.3982), (-0.04265, 0.1186, 0.6601), (-0.4034, 0.2724, 0.3978), (-0.03977, 0.3019, 0.6593), (-0.3129, 0.1549, 0.3146), (0.1947, 0.1162, 0.6038), (-0.3111, 0.2719, 0.3142), (0.1976, 0.2995, 0.603), (-0.4235, 0.2142, 0.4154), (-0.07125, 0.2108, 0.6869), (-0.2979, 0.2131, 0.3016), (0.2183, 0.2074, 0.5834), (-0.3622, 0.2992, 0.3607), (0.02952, 0.3432, 0.6195), (-0.3645, 0.1552, 0.3613), (0.008921, 0.1177, 0.6443), (0.01036, 0.2093, 0.6439), (-0.2583, 0.2118, 0.3464), (-0.4452, 0.1553, 0.3316), (-0.4434, 0.2724, 0.3311), (-0.353, 0.1549, 0.248), (-0.3511, 0.2719, 0.2475), (-0.4635, 0.2142, 0.3487), (-0.3379, 0.2131, 0.2349), (-0.4022, 0.2992, 0.2941), (-0.4045, 0.1552, 0.2947), (-0.4452, 0.1553, 0.3316), (-0.4434, 0.2724, 0.3311), (-0.353, 0.1549, 0.248), (-0.3511, 0.2719, 0.2475), (-0.4635, 0.2142, 0.3487), (-0.3379, 0.2131, 0.2349), (-0.4022, 0.2992, 0.2941), (-0.4045, 0.1552, 0.2947)], [], [(8, 9, 3, 2), (12, 13, 7, 6), (10, 11, 5, 4), (14, 15, 1, 0), (17, 10, 4, 14), (16, 9, 1, 15), (13, 3, 9, 16), (12, 6, 10, 17), (6, 7, 11, 10), (0, 1, 9, 8), (2, 12, 17, 8), (7, 13, 16, 11), (11, 16, 15, 5), (8, 17, 14, 0), (4, 5, 15, 14), (2, 3, 13, 12), (4, 10, 23, 20), (2, 8, 22, 19), (4, 14, 25, 20), (2, 12, 24, 19), (0, 14, 25, 18), (8, 0, 18, 22), (6, 12, 24, 21), (6, 10, 23, 21), (21, 24, 32, 29), (19, 22, 30, 27), (21, 23, 31, 29), (22, 18, 26, 30), (18, 25, 33, 26), (20, 23, 31, 28), (20, 25, 33, 28), (19, 24, 32, 27), (30, 26, 33, 28, 31, 29, 32, 27)])
_uv = me_cube_015.uv_layers.new(name='UVMap')
_uv.uv.foreach_set('vector', [0.9664, 0.1124, 0.96, 0.02311, 0.9782, 0.01703, 0.9812, 0.1101, 0.7417, 0.8963, 0.6245, 0.8968, 0.6304, 0.8684, 0.738, 0.8782, 0.738, 0.86, 0.6316, 0.8605, 0.6318, 0.8532, 0.7377, 0.8411, 0.9387, 0.1108, 0.9328, 0.01243, 0.9418, 0.02203, 0.9514, 0.1122, 0.7495, 0.8009, 0.758, 0.804, 0.7491, 0.814, 0.7327, 0.8122, 0.9566, 0.0005255, 0.96, 0.02311, 0.9418, 0.02203, 0.9328, 0.01243, 0.9948, 0.002493, 0.9782, 0.01703, 0.96, 0.02311, 0.9566, 0.0005255, 0.7462, 0.7769, 0.758, 0.7905, 0.758, 0.804, 0.7495, 0.8009, 0.738, 0.8782, 0.6304, 0.8684, 0.6316, 0.8605, 0.738, 0.86, 0.9514, 0.1122, 0.9418, 0.02203, 0.96, 0.02311, 0.9664, 0.1124, 0.7298, 0.7788, 0.7462, 0.7769, 0.7495, 0.8009, 0.718, 0.7912, 0.6304, 0.8684, 0.6245, 0.8968, 0.5823, 0.8518, 0.6316, 0.8605, 0.6316, 0.8605, 0.5823, 0.8518, 0.6122, 0.8194, 0.6318, 0.8532, 0.718, 0.7912, 0.7495, 0.8009, 0.7327, 0.8122, 0.7193, 0.8076, 0.7377, 0.8411, 0.6318, 0.8532, 0.6122, 0.8194, 0.7417, 0.8224, 0.9812, 0.1101, 0.9782, 0.01703, 0.9948, 0.002493, 0.9948, 0.1066, 0.8941, 0.9156, 0.8941, 0.9424, 0.8728, 0.9307, 0.8745, 0.9243, 0.8362, 0.9315, 0.8394, 0.9127, 0.8545, 0.9207, 0.8543, 0.9288, 0.8941, 0.9156, 0.8734, 0.8978, 0.8685, 0.9184, 0.8745, 0.9243, 0.8362, 0.9315, 0.8464, 0.9488, 0.8595, 0.9348, 0.8543, 0.9288, 0.8533, 0.8982, 0.8734, 0.8978, 0.8685, 0.9184, 0.8606, 0.9156, 0.8394, 0.9127, 0.8533, 0.8982, 0.8606, 0.9156, 0.8545, 0.9207, 0.8721, 0.9559, 0.8464, 0.9488, 0.8595, 0.9348, 0.8675, 0.9353, 0.8721, 0.9559, 0.8941, 0.9424, 0.8728, 0.9307, 0.8675, 0.9353, 0.8675, 0.9353, 0.8595, 0.9348, 0.8596, 0.9346, 0.8674, 0.9351, 0.8543, 0.9288, 0.8545, 0.9207, 0.8547, 0.9208, 0.8544, 0.9288, 0.8675, 0.9353, 0.8728, 0.9307, 0.8727, 0.9306, 0.8674, 0.9351, 0.8545, 0.9207, 0.8606, 0.9156, 0.8607, 0.9157, 0.8547, 0.9208, 0.8606, 0.9156, 0.8685, 0.9184, 0.8684, 0.9185, 0.8607, 0.9157, 0.8745, 0.9243, 0.8728, 0.9307, 0.8727, 0.9306, 0.8744, 0.9243, 0.8745, 0.9243, 0.8685, 0.9184, 0.8684, 0.9185, 0.8744, 0.9243, 0.8543, 0.9288, 0.8595, 0.9348, 0.8596, 0.9346, 0.8544, 0.9288, 0.8547, 0.9208, 0.8607, 0.9157, 0.8684, 0.9185, 0.8744, 0.9243, 0.8727, 0.9306, 0.8674, 0.9351, 0.8596, 0.9346, 0.8544, 0.9288])
me_cube_015.materials.append(mat_material)
me_cube_015.use_remesh_fix_poles = True
me_cube_015.use_remesh_preserve_attributes = False
me_cube_015.update()
me_cube_016 = bpy.data.meshes.new('Cube.016')
me_cube_016.from_pydata([(-0.09677, 0.1142, 0.2929), (-0.06486, 0.13, 0.6314), (-0.09218, 0.2973, 0.284), (-0.06026, 0.3131, 0.7451), (0.09265, 0.1093, 0.2467), (0.2326, 0.1215, 0.5681), (0.09725, 0.2923, 0.2377), (0.2372, 0.3045, 0.5591), (-0.1338, 0.2072, 0.298), (-0.1019, 0.223, 0.6365), (0.124, 0.1997, 0.2351), (0.2639, 0.212, 0.5565), (-0.007496, 0.3373, 0.2615), (0.07263, 0.3513, 0.6884), (-0.01315, 0.1122, 0.2725), (0.06698, 0.1262, 0.5992), (0.06927, 0.2177, 0.5947), (-0.01085, 0.2037, 0.268)], [], [(8, 9, 3, 2), (12, 13, 7, 6), (10, 11, 5, 4), (14, 15, 1, 0), (17, 10, 4, 14), (16, 9, 1, 15), (13, 3, 9, 16), (12, 6, 10, 17), (6, 7, 11, 10), (0, 1, 9, 8), (2, 12, 17, 8), (7, 13, 16, 11), (11, 16, 15, 5), (8, 17, 14, 0), (4, 5, 15, 14), (2, 3, 13, 12)])
_uv = me_cube_016.uv_layers.new(name='UVMap')
_uv.uv.foreach_set('vector', [0.3192, 0.8385, 0.3147, 0.7866, 0.3286, 0.7757, 0.3364, 0.8416, 0.401, 0.691, 0.5234, 0.6765, 0.475, 0.7144, 0.4216, 0.7171, 0.4259, 0.7325, 0.4716, 0.7296, 0.4707, 0.7421, 0.4265, 0.7487, 0.2875, 0.8594, 0.2603, 0.7727, 0.2983, 0.7902, 0.3016, 0.842, 0.3887, 0.7402, 0.4259, 0.7325, 0.4265, 0.7487, 0.4073, 0.7698, 0.2864, 0.7393, 0.3147, 0.7866, 0.2983, 0.7902, 0.2603, 0.7727, 0.3585, 0.7442, 0.3286, 0.7757, 0.3147, 0.7866, 0.2864, 0.7393, 0.401, 0.691, 0.4216, 0.7171, 0.4259, 0.7325, 0.3887, 0.7402, 0.4216, 0.7171, 0.475, 0.7144, 0.4716, 0.7296, 0.4259, 0.7325, 0.3016, 0.842, 0.2983, 0.7902, 0.3147, 0.7866, 0.3192, 0.8385, 0.3364, 0.8416, 0.3585, 0.8539, 0.3179, 0.8716, 0.3192, 0.8385, 0.475, 0.7144, 0.5234, 0.6765, 0.5234, 0.7445, 0.4716, 0.7296, 0.4716, 0.7296, 0.5234, 0.7445, 0.5009, 0.7784, 0.4707, 0.7421, 0.3192, 0.8385, 0.3179, 0.8716, 0.2875, 0.8594, 0.3016, 0.842, 0.4265, 0.7487, 0.4707, 0.7421, 0.5009, 0.7784, 0.4073, 0.7698, 0.3364, 0.8416, 0.3286, 0.7757, 0.3585, 0.7442, 0.3585, 0.8539])
me_cube_016.materials.append(mat_material)
me_cube_016.use_remesh_fix_poles = True
me_cube_016.use_remesh_preserve_attributes = False
me_cube_016.update()
arm_armature = bpy.data.armatures.new('Armature')  # bones are not reproduced

# ---- objects
ob_torso = bpy.data.objects.new('Torso', me_cube)
ob_tail = bpy.data.objects.new('Tail', me_cube_003)
ob_neck = bpy.data.objects.new('Neck', me_cube_004)
ob_head = bpy.data.objects.new('Head', me_cube_005)
ob_ears = bpy.data.objects.new('Ears', me_cube_006)
ob_front_upper_legs_right = bpy.data.objects.new('Front Upper Legs right', me_cube_007)
ob_behind_upper_legs_right = bpy.data.objects.new('Behind Upper Legs right', me_cube_008)
ob_front_lower_legs_right = bpy.data.objects.new('Front Lower Legs right', me_cube_009)
ob_behind_lower_legs_right = bpy.data.objects.new('Behind Lower Legs right', me_cube_010)
ob_left_front_paw = bpy.data.objects.new('Left Front Paw', me_cube_011)
ob_right_back_paw = bpy.data.objects.new('Right Back Paw', me_cube_012)
ob_armature = bpy.data.objects.new('Armature', arm_armature)
ob_left_back_paw = bpy.data.objects.new('Left Back Paw', me_cube_001)
ob_right_front_paw = bpy.data.objects.new('Right Front Paw', me_cube_002)
ob_front_lower_legs_left = bpy.data.objects.new('Front Lower Legs left', me_cube_013)
ob_front_upper_legs_left = bpy.data.objects.new('Front Upper Legs left', me_cube_014)
ob_behind_lower_legs_left = bpy.data.objects.new('Behind Lower Legs left', me_cube_015)
ob_behind_upper_legs_left = bpy.data.objects.new('Behind Upper Legs left', me_cube_016)
ob_front = bpy.data.objects.new('front', None)
ob_side = bpy.data.objects.new('side', None)

# ---- transforms, parenting, visibility, modifiers, constraints
ob_torso.parent = ob_armature
ob_torso.matrix_parent_inverse = Matrix(((0.06902, 4.419e-07, -0.9976, 1.647), (0.9976, -0.004851, 0.06902, -0.9932), (-0.004839, -1.0, -0.0003352, -0.001276), (-0.0, 0.0, 0.0, 1.0)))
ob_torso.location = (0.0, 0.0, 1.573)
ob_torso.lock_rotations_4d = False
ob_torso.empty_display_type = 'ARROWS'
ob_torso.lineart.crease_threshold = 0.0
ob_tail.parent = ob_armature
ob_tail.matrix_parent_inverse = Matrix(((-0.5958, -2.473e-07, 0.8031, -1.778), (-0.8031, -1.609e-07, -0.5958, -1.496), (2.741e-07, -1.0, -7.407e-08, 0.01189), (0.0, 0.0, 0.0, 1.0)))
ob_tail.location = (-2.066, 0.0, 0.633)
ob_neck.parent = ob_armature
ob_neck.matrix_parent_inverse = Matrix(((0.5875, 1.709e-07, -0.8092, 0.8694), (0.8092, -9.584e-09, 0.5875, -1.985), (9.726e-08, -1.0, -1.34e-07, -0.006094), (-0.0, 0.0, 0.0, 1.0)))
ob_neck.location = (1.278, 0.0, 1.637)
ob_head.parent = ob_armature
ob_head.matrix_parent_inverse = Matrix(((0.6582, -2.123e-07, -0.7529, 0.6866), (0.7525, 0.03313, 0.6578, -2.688), (0.02494, -0.9995, 0.0218, -0.0742), (-0.0, -0.0, -0.0, 1.0)))
ob_head.location = (1.421, 0.0, 1.763)
ob_ears.parent = ob_armature
ob_ears.matrix_parent_inverse = Matrix(((0.6582, -2.123e-07, -0.7529, 0.6866), (0.7525, 0.03313, 0.6578, -2.688), (0.02494, -0.9995, 0.0218, -0.0742), (-0.0, -0.0, -0.0, 1.0)))
ob_ears.location = (1.3, 0.0, 2.42)
ob_front_upper_legs_right.parent = ob_armature
ob_front_upper_legs_right.matrix_parent_inverse = Matrix(((-0.9937, 2.588e-05, 0.1123, 0.5558), (-0.1123, -6.096e-07, -0.9937, 0.9164), (-2.564e-05, -1.0, 3.523e-06, -0.2278), (0.0, -0.0, -0.0, 1.0)))
ob_front_upper_legs_right.location = (0.6097, 0.0, 0.5757)
ob_behind_upper_legs_right.parent = ob_armature
ob_behind_upper_legs_right.matrix_parent_inverse = Matrix(((-0.2009, 0.9789, 0.03721, 0.02504), (-0.4492, -0.05831, -0.8915, 0.501), (-0.8706, -0.1958, 0.4514, -1.087), (0.0, -0.0, -0.0, 1.0)))
ob_behind_upper_legs_right.location = (-0.6997, 0.0, 0.5543)
ob_behind_upper_legs_right.scale = (1.214, 1.214, 1.214)
ob_front_lower_legs_right.parent = ob_armature
ob_front_lower_legs_right.matrix_parent_inverse = Matrix(((-0.965, 2.63e-05, -0.2624, 0.8547), (0.2624, -1.683e-07, -0.965, -0.02738), (-2.542e-05, -1.0, -6.728e-06, -0.2277), (0.0, -0.0, 0.0, 1.0)))
ob_front_lower_legs_right.location = (0.6097, 0.0, 0.2475)
ob_behind_lower_legs_right.parent = ob_armature
ob_behind_lower_legs_right.matrix_parent_inverse = Matrix(((-0.2263, 0.9557, 0.1881, -0.1393), (-0.7538, -0.04953, -0.6552, -0.4946), (-0.6169, -0.2901, 0.7316, -1.188), (0.0, -0.0, -0.0, 1.0)))
ob_behind_lower_legs_right.location = (-0.7773, 0.0, 0.2475)
ob_left_front_paw.parent = ob_armature
ob_left_front_paw.matrix_parent_inverse = Matrix(((-0.461, 2.587e-05, -0.8874, 0.5591), (0.8874, 1.228e-10, -0.461, -0.9071), (-1.192e-05, -1.0, -2.295e-05, -0.2278), (0.0, -0.0, 0.0, 1.0)))
ob_left_front_paw.location = (0.6421, 0.0, 0.0)
ob_right_back_paw.parent = ob_armature
ob_right_back_paw.matrix_parent_inverse = Matrix(((-0.1649, 0.9863, -0.005925, 0.0485), (0.3154, 0.04705, -0.9478, 0.4047), (-0.9345, -0.1582, -0.3189, -0.9178), (0.0, -0.0, 0.0, 1.0)))
ob_right_back_paw.location = (-1.153, 0.0, 0.2289)
ob_armature.location = (-0.5613, 0.2666, 1.266)
ob_armature.show_in_front = True
ob_left_back_paw.parent = ob_armature
ob_left_back_paw.matrix_parent_inverse = Matrix(((-0.1397, 0.9869, -0.08052, -0.3282), (0.2551, -0.04271, -0.966, 0.3226), (-0.9568, -0.1555, -0.2458, -0.9182), (0.0, -0.0, 0.0, 1.0)))
ob_left_back_paw.location = (-1.153, 0.0, 0.2289)
ob_right_front_paw.parent = ob_armature
ob_right_front_paw.matrix_parent_inverse = Matrix(((-0.461, 2.587e-05, -0.8874, 0.5523), (0.8874, -5.751e-08, -0.461, -0.9072), (-1.197e-05, -1.0, -2.292e-05, 0.2209), (0.0, -0.0, 0.0, 1.0)))
ob_right_front_paw.location = (0.6421, 0.0, 0.0)
ob_front_lower_legs_left.parent = ob_armature
ob_front_lower_legs_left.matrix_parent_inverse = Matrix(((-0.965, 2.629e-05, -0.2624, 0.8502), (0.2624, -1.242e-07, -0.965, -0.03236), (-2.539e-05, -1.0, -6.767e-06, 0.2209), (0.0, -0.0, 0.0, 1.0)))
ob_front_lower_legs_left.location = (0.6097, 0.0, 0.2475)
ob_front_upper_legs_left.parent = ob_armature
ob_front_upper_legs_left.matrix_parent_inverse = Matrix(((-0.9937, 2.587e-05, 0.1123, 0.5534), (-0.1123, -5.591e-07, -0.9937, 0.9101), (-2.564e-05, -1.0, 3.472e-06, 0.2209), (0.0, -0.0, -0.0, 1.0)))
ob_front_upper_legs_left.location = (0.6097, 0.0, 0.5757)
ob_behind_lower_legs_left.parent = ob_armature
ob_behind_lower_legs_left.matrix_parent_inverse = Matrix(((-0.2263, 0.9557, 0.1881, -0.572), (-0.7538, -0.04953, -0.6552, -0.4784), (-0.6169, -0.2901, 0.7316, -1.054), (0.0, -0.0, -0.0, 1.0)))
ob_behind_lower_legs_left.location = (-0.7773, 0.0, 0.2475)
ob_behind_upper_legs_left.parent = ob_armature
ob_behind_upper_legs_left.matrix_parent_inverse = Matrix(((-0.2009, 0.9789, 0.0372, -0.4189), (-0.4492, -0.05831, -0.8915, 0.5207), (-0.8706, -0.1958, 0.4514, -0.9986), (0.0, -0.0, -0.0, 1.0)))
ob_behind_upper_legs_left.location = (-0.6997, 0.0, 0.5543)
ob_behind_upper_legs_left.scale = (1.214, 1.214, 1.214)
ob_front.location = (-4.942, -0.4889, 1.445)
ob_front.rotation_euler = (1.571, -0.0, 1.571)
ob_front.empty_display_type = 'IMAGE'
ob_front.empty_display_size = 5.0
ob_side.location = (-0.02348, -2.809, 1.324)
ob_side.rotation_euler = (1.571, 0.0, 3.142)
ob_side.empty_display_type = 'IMAGE'
ob_side.empty_display_size = 5.0

# ---- collection membership
col_collection.objects.link(ob_torso)
col_collection.objects.link(ob_tail)
col_collection.objects.link(ob_neck)
col_collection.objects.link(ob_head)
col_collection.objects.link(ob_ears)
col_collection.objects.link(ob_front_upper_legs_right)
col_collection.objects.link(ob_behind_upper_legs_right)
col_collection.objects.link(ob_front_lower_legs_right)
col_collection.objects.link(ob_behind_lower_legs_right)
col_collection.objects.link(ob_left_front_paw)
col_collection.objects.link(ob_right_back_paw)
col_collection.objects.link(ob_armature)
col_collection.objects.link(ob_left_back_paw)
col_collection.objects.link(ob_right_front_paw)
col_collection.objects.link(ob_front_lower_legs_left)
col_collection.objects.link(ob_front_upper_legs_left)
col_collection.objects.link(ob_behind_lower_legs_left)
col_collection.objects.link(ob_behind_upper_legs_left)
col_reference.objects.link(ob_front)
col_reference.objects.link(ob_side)

# ---- scene / render settings (as saved in the file)
scene.frame_start = 1; scene.frame_end = 250; scene.frame_set(26)
scene.render.engine = 'BLENDER_EEVEE_NEXT'
scene.cycles.use_denoising = False
scene.cycles.samples = 128
scene.cycles.sampling_pattern = 'TABULATED_SOBOL'
scene.cycles.use_adaptive_sampling = False
scene.cycles.use_light_tree = False
scene.view_settings.view_transform = 'Filmic'
bpy.context.view_layer.update()

# ---- added for rendering (the .blend has no active camera and no usable light): camera, sun
cam_auto = bpy.data.cameras.new('AutoCamera')
cam_auto.lens = 50.0
cam_auto.sensor_width = 36.0
cam_auto.clip_end = 1000.0
ob_auto_camera = bpy.data.objects.new('AutoCamera', cam_auto)
scene.collection.objects.link(ob_auto_camera)
ob_auto_camera.location = (4.53464, -5.71348, 5.07815)
ob_auto_camera.rotation_euler = (1.09748, -7.21219e-08, 0.694738)
scene.camera = ob_auto_camera
light_auto_sun = bpy.data.lights.new('AutoSun', 'SUN')
light_auto_sun.energy = 3.0
light_auto_sun.angle = 0.0523599
ob_auto_sun = bpy.data.objects.new('AutoSun', light_auto_sun)
scene.collection.objects.link(ob_auto_sun)
ob_auto_sun.rotation_euler = (0.872665, 0.174533, 0.523599)
bpy.context.view_layer.update()

